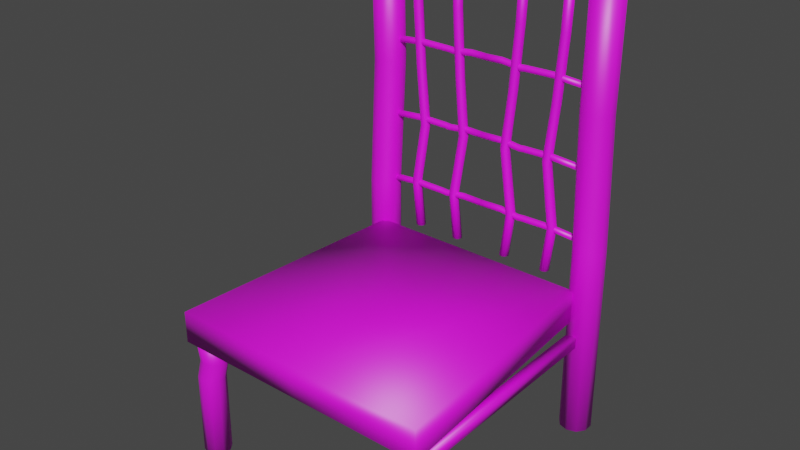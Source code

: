 # Source: silla.blend  (saved by Blender 3.2.14; exported with 4.5.12 LTS)
import bpy
from mathutils import Matrix  # noqa: F401  (used for matrix-valued properties, if any)

bpy.ops.wm.read_factory_settings(use_empty=True)
scene = bpy.context.scene
scene.name = 'Scene'

# ---- collections
col_collection = bpy.data.collections.new('Collection'); scene.collection.children.link(col_collection)

# ---- images (referenced by path relative to the original .blend; pixels are not part of the script)
import os
ASSET_DIR = os.environ.get("B2B_ASSET_DIR", "")  # directory of the original .blend (textures are referenced by path, not embedded)
HERE = os.path.dirname(os.path.abspath(__file__))  # packed textures are extracted next to this script under _unpacked/

def load_image(name, relpath, width, height, colorspace="sRGB"):
    """Load a texture the original file referenced (path relative to the .blend, or extracted next to this script)."""
    p = next((c for c in (os.path.join(HERE, relpath), os.path.join(ASSET_DIR, relpath)) if relpath and os.path.exists(c)), "")
    if p:
        img = bpy.data.images.load(p, check_existing=True)
        img.name = name
    else:  # same state as the original file: an image datablock whose file is absent (Cycles renders it pink)
        img = bpy.data.images.new(name, width, height)
        img.source = "FILE"
        img.filepath = "//" + (relpath or name)
    img.colorspace_settings.name = colorspace
    return img
img_silla_difusse = load_image('Silla_Difusse', 'Silla_Difusse.png', 1024, 1024, 'sRGB')
img_silla_specular = load_image('Silla_Specular', 'Silla_Specular.png', 1024, 1024, 'Non-Color')

# ---- materials (node trees are filled in below, after node groups)
mat_silla = bpy.data.materials.new('Silla')

# ---- material node trees
mat_silla.use_nodes = True; mat_silla.node_tree.nodes.clear()
_N = mat_silla.node_tree.nodes; _L = mat_silla.node_tree.links
n0 = _N.new('ShaderNodeBsdfPrincipled'); n0.name = 'Principled BSDF'; n0.location = (10, 300)
n0.distribution = 'GGX'
n0.subsurface_method = 'RANDOM_WALK_SKIN'
n0.inputs[3].default_value = 1.45
n0.inputs[27].default_value = (0.0, 0.0, 0.0, 1.0)
n0.inputs[28].default_value = 1.0
n1 = _N.new('ShaderNodeOutputMaterial'); n1.name = 'Material Output'; n1.location = (300, 300)
n2 = _N.new('ShaderNodeTexImage'); n2.name = 'Image Texture'; n2.location = (-280, 275)
n2.image = img_silla_difusse
n3 = _N.new('ShaderNodeTexImage'); n3.name = 'Image Texture.001'; n3.location = (-280, 125)
n3.image = img_silla_specular
_L.new(n0.outputs[0], n1.inputs[0])
_L.new(n2.outputs[0], n0.inputs[0])
_L.new(n3.outputs[1], n0.inputs[13])
n1.is_active_output = True

# ---- world
world_world = bpy.data.worlds.new('World'); scene.world = world_world
world_world.use_nodes = True; world_world.node_tree.nodes.clear()
_N = world_world.node_tree.nodes; _L = world_world.node_tree.links
n0 = _N.new('ShaderNodeOutputWorld'); n0.name = 'World Output'; n0.location = (300, 300)
n1 = _N.new('ShaderNodeBackground'); n1.name = 'Background'; n1.location = (10, 300)
n1.inputs[0].default_value = (0.05088, 0.05088, 0.05088, 1.0)
_L.new(n1.outputs[0], n0.inputs[0])
n0.is_active_output = True
world_world.color = (0.05088, 0.05088, 0.05088)
world_world.use_sun_shadow = False
world_world.sun_shadow_jitter_overblur = 0.0

# ---- meshes
me_plane = bpy.data.meshes.new('Plane')
me_plane.from_pydata([(0.8052, -0.5403, 0.0), (0.6974, 1.0, 0.0), (0.8052, -0.5403, 0.1909), (0.6974, 1.0, 0.1909), (0.0, -0.5403, 0.0), (0.0, 1.0, 0.0), (0.0, -0.5403, 0.1909), (0.0, 1.0, 0.1909), (0.7083, -0.3597, -0.1181), (0.7321, -0.3688, -0.2351), (0.7357, -0.3688, -0.7376), (0.7174, -0.3688, -0.0009908), (0.7825, -0.384, -0.7376), (0.7642, -0.384, -0.0009908), (0.8114, -0.4238, -0.7376), (0.7931, -0.4238, -0.0009908), (0.8114, -0.473, -0.7376), (0.7931, -0.473, -0.0009908), (0.7825, -0.5128, -0.7376), (0.7642, -0.5128, -0.0009908), (0.7357, -0.528, -0.7376), (0.7174, -0.528, -0.0009908), (0.689, -0.5128, -0.7376), (0.6706, -0.5128, -0.0009908), (0.66, -0.473, -0.7376), (0.6417, -0.473, -0.0009908), (0.66, -0.4238, -0.7376), (0.6417, -0.4238, -0.0009908), (0.689, -0.384, -0.7376), (0.6706, -0.384, -0.0009908), (0.7551, -0.3749, -0.1181), (0.7789, -0.384, -0.2351), (0.784, -0.4147, -0.1181), (0.8078, -0.4238, -0.2351), (0.784, -0.4639, -0.1181), (0.8078, -0.473, -0.2351), (0.7551, -0.5037, -0.1181), (0.7789, -0.5128, -0.2351), (0.7083, -0.5189, -0.1181), (0.7321, -0.528, -0.2351), (0.6615, -0.5037, -0.1181), (0.6853, -0.5128, -0.2351), (0.6326, -0.4639, -0.1181), (0.6564, -0.473, -0.2351), (0.6326, -0.4147, -0.1181), (0.6564, -0.4238, -0.2351), (0.6615, -0.3749, -0.1181), (0.6853, -0.384, -0.2351), (0.6936, -0.3607, -0.1522), (0.755, -0.3607, -0.1522), (0.6936, -0.3608, -0.08132), (0.755, -0.3608, -0.08132), (0.6894, 0.9547, -0.1513), (0.7498, 0.9752, -0.1513), (0.6894, 0.9546, -0.08049), (0.7498, 0.9751, -0.08049), (0.7052, 1.171, 1.24), (0.7339, 1.16, 0.4478), (0.7383, 1.16, -0.7298), (0.7162, 1.16, 2.032), (0.7947, 1.141, -0.7298), (0.7726, 1.141, 2.032), (0.8295, 1.094, -0.7298), (0.8074, 1.094, 2.032), (0.8295, 1.034, -0.7298), (0.8074, 1.034, 2.032), (0.7947, 0.9863, -0.7298), (0.7726, 0.9863, 2.032), (0.7383, 0.968, -0.7298), (0.7162, 0.968, 2.032), (0.6819, 0.9863, -0.7298), (0.6598, 0.9863, 2.032), (0.6471, 1.034, -0.7298), (0.625, 1.034, 2.032), (0.6471, 1.094, -0.7298), (0.625, 1.094, 2.032), (0.6819, 1.141, -0.7298), (0.6598, 1.141, 2.032), (0.7615, 1.153, 1.24), (0.7902, 1.141, 0.4478), (0.7964, 1.105, 1.24), (0.8251, 1.094, 0.4478), (0.7964, 1.045, 1.24), (0.8251, 1.034, 0.4478), (0.7615, 0.9973, 1.24), (0.7902, 0.9863, 0.4478), (0.7052, 0.979, 1.24), (0.7339, 0.968, 0.4478), (0.6488, 0.9973, 1.24), (0.6775, 0.9863, 0.4478), (0.6139, 1.045, 1.24), (0.6426, 1.034, 0.4478), (0.6139, 1.105, 1.24), (0.6426, 1.094, 0.4478), (0.6488, 1.153, 1.24), (0.6775, 1.141, 0.4478), (0.4528, 1.095, 0.2138), (0.5005, 1.095, 1.984), (0.4735, 1.086, 0.2138), (0.5213, 1.086, 1.984), (0.4821, 1.065, 0.2138), (0.5299, 1.065, 1.984), (0.4735, 1.045, 0.2138), (0.5213, 1.045, 1.984), (0.4528, 1.036, 0.2138), (0.5005, 1.036, 1.984), (0.4321, 1.045, 0.2138), (0.4798, 1.045, 1.984), (0.4235, 1.065, 0.2138), (0.4712, 1.065, 1.984), (0.4321, 1.086, 0.2138), (0.4798, 1.086, 1.984), (0.4259, 1.095, 0.8859), (0.4856, 1.095, 0.4931), (0.0, 1.046, 1.389), (0.609, 1.046, 1.37), (0.0, 1.052, 1.374), (0.6108, 1.052, 1.356), (0.0, 1.065, 1.368), (0.6116, 1.065, 1.35), (0.0, 1.079, 1.374), (0.6108, 1.079, 1.356), (0.0, 1.085, 1.389), (0.609, 1.085, 1.37), (0.0, 1.079, 1.403), (0.6071, 1.079, 1.384), (0.0, 1.065, 1.409), (0.6063, 1.065, 1.39), (0.0, 1.052, 1.403), (0.6071, 1.052, 1.384), (0.4617, 1.095, 1.237), (0.4886, 1.095, 1.63), (0.5085, 1.086, 1.624), (0.4818, 1.086, 1.242), (0.4466, 1.086, 0.884), (0.5062, 1.086, 0.496), (0.5167, 1.065, 1.621), (0.49, 1.065, 1.245), (0.4552, 1.065, 0.8832), (0.5147, 1.065, 0.4972), (0.5085, 1.045, 1.624), (0.4818, 1.045, 1.242), (0.4466, 1.045, 0.884), (0.5062, 1.045, 0.496), (0.4886, 1.036, 1.63), (0.4617, 1.036, 1.237), (0.4259, 1.036, 0.8859), (0.4856, 1.036, 0.4931), (0.4687, 1.045, 1.636), (0.4417, 1.045, 1.231), (0.4053, 1.045, 0.8877), (0.4651, 1.045, 0.4902), (0.4605, 1.065, 1.638), (0.4335, 1.065, 1.229), (0.3967, 1.065, 0.8885), (0.4566, 1.065, 0.489), (0.4687, 1.086, 1.636), (0.4417, 1.086, 1.231), (0.4053, 1.086, 0.8877), (0.4651, 1.086, 0.4902), (0.1723, 1.095, 0.2138), (0.2201, 1.095, 1.984), (0.1931, 1.086, 0.2138), (0.2408, 1.086, 1.984), (0.2017, 1.065, 0.2138), (0.2494, 1.065, 1.984), (0.1931, 1.045, 0.2138), (0.2408, 1.045, 1.984), (0.1723, 1.036, 0.2138), (0.2201, 1.036, 1.984), (0.1516, 1.045, 0.2138), (0.1993, 1.045, 1.984), (0.143, 1.065, 0.2138), (0.1907, 1.065, 1.984), (0.1516, 1.086, 0.2138), (0.1993, 1.086, 1.984), (0.1455, 1.095, 0.8859), (0.2051, 1.095, 0.4931), (0.1813, 1.095, 1.237), (0.2081, 1.095, 1.63), (0.228, 1.086, 1.624), (0.2013, 1.086, 1.242), (0.1661, 1.086, 0.884), (0.2257, 1.086, 0.496), (0.2362, 1.065, 1.621), (0.2096, 1.065, 1.245), (0.1747, 1.065, 0.8832), (0.2342, 1.065, 0.4972), (0.228, 1.045, 1.624), (0.2013, 1.045, 1.242), (0.1661, 1.045, 0.884), (0.2257, 1.045, 0.496), (0.2081, 1.036, 1.63), (0.1813, 1.036, 1.237), (0.1455, 1.036, 0.8859), (0.2051, 1.036, 0.4931), (0.1883, 1.045, 1.636), (0.1613, 1.045, 1.231), (0.1248, 1.045, 0.8877), (0.1846, 1.045, 0.4902), (0.18, 1.065, 1.638), (0.153, 1.065, 1.229), (0.1163, 1.065, 0.8885), (0.1761, 1.065, 0.489), (0.1883, 1.086, 1.636), (0.1613, 1.086, 1.231), (0.1248, 1.086, 0.8877), (0.1846, 1.086, 0.4902), (0.1028, 1.046, 1.392), (0.2261, 1.046, 1.377), (0.2564, 1.046, 1.38), (0.4394, 1.046, 1.383), (0.4398, 1.052, 1.369), (0.2558, 1.052, 1.366), (0.2265, 1.052, 1.362), (0.1032, 1.052, 1.377), (0.44, 1.065, 1.363), (0.2556, 1.065, 1.36), (0.2266, 1.065, 1.357), (0.1034, 1.065, 1.371), (0.4398, 1.079, 1.369), (0.2558, 1.079, 1.366), (0.2265, 1.079, 1.362), (0.1032, 1.079, 1.377), (0.4394, 1.085, 1.383), (0.2564, 1.085, 1.38), (0.2261, 1.085, 1.377), (0.1028, 1.085, 1.392), (0.439, 1.079, 1.397), (0.257, 1.079, 1.394), (0.2258, 1.079, 1.391), (0.1024, 1.079, 1.406), (0.4388, 1.065, 1.403), (0.2573, 1.065, 1.4), (0.2256, 1.065, 1.397), (0.1022, 1.065, 1.412), (0.439, 1.052, 1.397), (0.257, 1.052, 1.394), (0.2258, 1.052, 1.391), (0.1024, 1.052, 1.406), (0.0, 1.046, 0.9236), (0.6264, 1.046, 0.9051), (0.0, 1.052, 0.9093), (0.6282, 1.052, 0.8909), (0.0, 1.065, 0.9034), (0.629, 1.065, 0.8851), (0.0, 1.079, 0.9093), (0.6282, 1.079, 0.8909), (0.0, 1.085, 0.9236), (0.6264, 1.085, 0.9051), (0.0, 1.079, 0.9378), (0.6245, 1.079, 0.9193), (0.0, 1.065, 0.9438), (0.6238, 1.065, 0.9251), (0.0, 1.052, 0.9378), (0.6245, 1.052, 0.9193), (0.1202, 1.046, 0.9266), (0.2435, 1.046, 0.9118), (0.2738, 1.046, 0.9149), (0.4568, 1.046, 0.9179), (0.4572, 1.052, 0.9037), (0.2732, 1.052, 0.9006), (0.2439, 1.052, 0.8975), (0.1206, 1.052, 0.9124), (0.4574, 1.065, 0.8978), (0.273, 1.065, 0.8947), (0.244, 1.065, 0.8916), (0.1208, 1.065, 0.9065), (0.4572, 1.079, 0.9037), (0.2732, 1.079, 0.9006), (0.2439, 1.079, 0.8975), (0.1206, 1.079, 0.9124), (0.4568, 1.085, 0.9179), (0.2738, 1.085, 0.9149), (0.2435, 1.085, 0.9118), (0.1202, 1.085, 0.9266), (0.4564, 1.079, 0.9322), (0.2745, 1.079, 0.9291), (0.2432, 1.079, 0.9261), (0.1198, 1.079, 0.9409), (0.4562, 1.065, 0.9381), (0.2747, 1.065, 0.935), (0.243, 1.065, 0.932), (0.1196, 1.065, 0.9468), (0.4564, 1.052, 0.9322), (0.2745, 1.052, 0.9291), (0.2432, 1.052, 0.9261), (0.1198, 1.052, 0.9409), (0.0, 1.046, 0.4975), (0.6402, 1.046, 0.479), (0.0, 1.052, 0.4832), (0.642, 1.052, 0.4649), (0.0, 1.065, 0.4773), (0.6428, 1.065, 0.459), (0.0, 1.079, 0.4832), (0.642, 1.079, 0.4649), (0.0, 1.085, 0.4975), (0.6402, 1.085, 0.479), (0.0, 1.079, 0.5118), (0.6383, 1.079, 0.4932), (0.0, 1.065, 0.5177), (0.6376, 1.065, 0.499), (0.0, 1.052, 0.5118), (0.6383, 1.052, 0.4932), (0.134, 1.046, 0.5006), (0.2573, 1.046, 0.4857), (0.2877, 1.046, 0.4888), (0.4706, 1.046, 0.4919), (0.471, 1.052, 0.4776), (0.287, 1.052, 0.4745), (0.2577, 1.052, 0.4715), (0.1345, 1.052, 0.4863), (0.4712, 1.065, 0.4717), (0.2868, 1.065, 0.4686), (0.2578, 1.065, 0.4656), (0.1346, 1.065, 0.4804), (0.471, 1.079, 0.4776), (0.287, 1.079, 0.4745), (0.2577, 1.079, 0.4715), (0.1345, 1.079, 0.4863), (0.4706, 1.085, 0.4919), (0.2877, 1.085, 0.4888), (0.2573, 1.085, 0.4857), (0.134, 1.085, 0.5006), (0.4702, 1.079, 0.5061), (0.2883, 1.079, 0.5031), (0.257, 1.079, 0.5), (0.1336, 1.079, 0.5148), (0.47, 1.065, 0.5121), (0.2885, 1.065, 0.509), (0.2569, 1.065, 0.5059), (0.1334, 1.065, 0.5207), (0.4702, 1.052, 0.5061), (0.2883, 1.052, 0.5031), (0.257, 1.052, 0.5), (0.1336, 1.052, 0.5148), (0.0, 1.046, 1.869), (0.6149, 1.046, 1.85), (0.0, 1.052, 1.855), (0.6168, 1.052, 1.836), (0.0, 1.065, 1.849), (0.6176, 1.065, 1.83), (0.0, 1.079, 1.855), (0.6168, 1.079, 1.836), (0.0, 1.085, 1.869), (0.6149, 1.085, 1.85), (0.0, 1.079, 1.883), (0.6131, 1.079, 1.865), (0.0, 1.065, 1.889), (0.6123, 1.065, 1.87), (0.0, 1.052, 1.883), (0.6131, 1.052, 1.865), (0.1088, 1.046, 1.872), (0.2321, 1.046, 1.857), (0.2624, 1.046, 1.86), (0.4454, 1.046, 1.863), (0.4458, 1.052, 1.849), (0.2618, 1.052, 1.846), (0.2324, 1.052, 1.843), (0.1092, 1.052, 1.858), (0.446, 1.065, 1.843), (0.2615, 1.065, 1.84), (0.2326, 1.065, 1.837), (0.1094, 1.065, 1.852), (0.4458, 1.079, 1.849), (0.2618, 1.079, 1.846), (0.2324, 1.079, 1.843), (0.1092, 1.079, 1.858), (0.4454, 1.085, 1.863), (0.2624, 1.085, 1.86), (0.2321, 1.085, 1.857), (0.1088, 1.085, 1.872), (0.445, 1.079, 1.878), (0.263, 1.079, 1.874), (0.2317, 1.079, 1.871), (0.1084, 1.079, 1.886), (0.4448, 1.065, 1.883), (0.2633, 1.065, 1.88), (0.2316, 1.065, 1.877), (0.1082, 1.065, 1.892), (0.445, 1.052, 1.878), (0.263, 1.052, 1.874), (0.2317, 1.052, 1.871), (0.1084, 1.052, 1.886), (-0.8052, -0.5403, 0.0), (-0.6974, 1.0, 0.0), (-0.8052, -0.5403, 0.1909), (-0.6974, 1.0, 0.1909), (-0.7083, -0.3597, -0.1181), (-0.7321, -0.3688, -0.2351), (-0.7357, -0.3688, -0.7376), (-0.7174, -0.3688, -0.0009908), (-0.7825, -0.384, -0.7376), (-0.7642, -0.384, -0.0009908), (-0.8114, -0.4238, -0.7376), (-0.7931, -0.4238, -0.0009908), (-0.8114, -0.473, -0.7376), (-0.7931, -0.473, -0.0009908), (-0.7825, -0.5128, -0.7376), (-0.7642, -0.5128, -0.0009908), (-0.7357, -0.528, -0.7376), (-0.7174, -0.528, -0.0009908), (-0.689, -0.5128, -0.7376), (-0.6706, -0.5128, -0.0009908), (-0.66, -0.473, -0.7376), (-0.6417, -0.473, -0.0009908), (-0.66, -0.4238, -0.7376), (-0.6417, -0.4238, -0.0009908), (-0.689, -0.384, -0.7376), (-0.6706, -0.384, -0.0009908), (-0.7551, -0.3749, -0.1181), (-0.7789, -0.384, -0.2351), (-0.784, -0.4147, -0.1181), (-0.8078, -0.4238, -0.2351), (-0.784, -0.4639, -0.1181), (-0.8078, -0.473, -0.2351), (-0.7551, -0.5037, -0.1181), (-0.7789, -0.5128, -0.2351), (-0.7083, -0.5189, -0.1181), (-0.7321, -0.528, -0.2351), (-0.6615, -0.5037, -0.1181), (-0.6853, -0.5128, -0.2351), (-0.6326, -0.4639, -0.1181), (-0.6564, -0.473, -0.2351), (-0.6326, -0.4147, -0.1181), (-0.6564, -0.4238, -0.2351), (-0.6615, -0.3749, -0.1181), (-0.6853, -0.384, -0.2351), (-0.6936, -0.3607, -0.1522), (-0.755, -0.3607, -0.1522), (-0.6936, -0.3608, -0.08132), (-0.755, -0.3608, -0.08132), (-0.6894, 0.9547, -0.1513), (-0.7498, 0.9752, -0.1513), (-0.6894, 0.9546, -0.08049), (-0.7498, 0.9751, -0.08049), (-0.7052, 1.171, 1.24), (-0.7339, 1.16, 0.4478), (-0.7383, 1.16, -0.7298), (-0.7162, 1.16, 2.032), (-0.7947, 1.141, -0.7298), (-0.7726, 1.141, 2.032), (-0.8295, 1.094, -0.7298), (-0.8074, 1.094, 2.032), (-0.8295, 1.034, -0.7298), (-0.8074, 1.034, 2.032), (-0.7947, 0.9863, -0.7298), (-0.7726, 0.9863, 2.032), (-0.7383, 0.968, -0.7298), (-0.7162, 0.968, 2.032), (-0.6819, 0.9863, -0.7298), (-0.6598, 0.9863, 2.032), (-0.6471, 1.034, -0.7298), (-0.625, 1.034, 2.032), (-0.6471, 1.094, -0.7298), (-0.625, 1.094, 2.032), (-0.6819, 1.141, -0.7298), (-0.6598, 1.141, 2.032), (-0.7615, 1.153, 1.24), (-0.7902, 1.141, 0.4478), (-0.7964, 1.105, 1.24), (-0.8251, 1.094, 0.4478), (-0.7964, 1.045, 1.24), (-0.8251, 1.034, 0.4478), (-0.7615, 0.9973, 1.24), (-0.7902, 0.9863, 0.4478), (-0.7052, 0.979, 1.24), (-0.7339, 0.968, 0.4478), (-0.6488, 0.9973, 1.24), (-0.6775, 0.9863, 0.4478), (-0.6139, 1.045, 1.24), (-0.6426, 1.034, 0.4478), (-0.6139, 1.105, 1.24), (-0.6426, 1.094, 0.4478), (-0.6488, 1.153, 1.24), (-0.6775, 1.141, 0.4478), (-0.4528, 1.095, 0.2138), (-0.5005, 1.095, 1.984), (-0.4735, 1.086, 0.2138), (-0.5213, 1.086, 1.984), (-0.4821, 1.065, 0.2138), (-0.5299, 1.065, 1.984), (-0.4735, 1.045, 0.2138), (-0.5213, 1.045, 1.984), (-0.4528, 1.036, 0.2138), (-0.5005, 1.036, 1.984), (-0.4321, 1.045, 0.2138), (-0.4798, 1.045, 1.984), (-0.4235, 1.065, 0.2138), (-0.4712, 1.065, 1.984), (-0.4321, 1.086, 0.2138), (-0.4798, 1.086, 1.984), (-0.4259, 1.095, 0.8859), (-0.4856, 1.095, 0.4931), (-0.609, 1.046, 1.37), (-0.6108, 1.052, 1.356), (-0.6116, 1.065, 1.35), (-0.6108, 1.079, 1.356), (-0.609, 1.085, 1.37), (-0.6071, 1.079, 1.384), (-0.6063, 1.065, 1.39), (-0.6071, 1.052, 1.384), (-0.4617, 1.095, 1.237), (-0.4886, 1.095, 1.63), (-0.5085, 1.086, 1.624), (-0.4818, 1.086, 1.242), (-0.4466, 1.086, 0.884), (-0.5062, 1.086, 0.496), (-0.5167, 1.065, 1.621), (-0.49, 1.065, 1.245), (-0.4552, 1.065, 0.8832), (-0.5147, 1.065, 0.4972), (-0.5085, 1.045, 1.624), (-0.4818, 1.045, 1.242), (-0.4466, 1.045, 0.884), (-0.5062, 1.045, 0.496), (-0.4886, 1.036, 1.63), (-0.4617, 1.036, 1.237), (-0.4259, 1.036, 0.8859), (-0.4856, 1.036, 0.4931), (-0.4687, 1.045, 1.636), (-0.4417, 1.045, 1.231), (-0.4053, 1.045, 0.8877), (-0.4651, 1.045, 0.4902), (-0.4605, 1.065, 1.638), (-0.4335, 1.065, 1.229), (-0.3967, 1.065, 0.8885), (-0.4566, 1.065, 0.489), (-0.4687, 1.086, 1.636), (-0.4417, 1.086, 1.231), (-0.4053, 1.086, 0.8877), (-0.4651, 1.086, 0.4902), (-0.1723, 1.095, 0.2138), (-0.2201, 1.095, 1.984), (-0.1931, 1.086, 0.2138), (-0.2408, 1.086, 1.984), (-0.2017, 1.065, 0.2138), (-0.2494, 1.065, 1.984), (-0.1931, 1.045, 0.2138), (-0.2408, 1.045, 1.984), (-0.1723, 1.036, 0.2138), (-0.2201, 1.036, 1.984), (-0.1516, 1.045, 0.2138), (-0.1993, 1.045, 1.984), (-0.143, 1.065, 0.2138), (-0.1907, 1.065, 1.984), (-0.1516, 1.086, 0.2138), (-0.1993, 1.086, 1.984), (-0.1455, 1.095, 0.8859), (-0.2051, 1.095, 0.4931), (-0.1813, 1.095, 1.237), (-0.2081, 1.095, 1.63), (-0.228, 1.086, 1.624), (-0.2013, 1.086, 1.242), (-0.1661, 1.086, 0.884), (-0.2257, 1.086, 0.496), (-0.2362, 1.065, 1.621), (-0.2096, 1.065, 1.245), (-0.1747, 1.065, 0.8832), (-0.2342, 1.065, 0.4972), (-0.228, 1.045, 1.624), (-0.2013, 1.045, 1.242), (-0.1661, 1.045, 0.884), (-0.2257, 1.045, 0.496), (-0.2081, 1.036, 1.63), (-0.1813, 1.036, 1.237), (-0.1455, 1.036, 0.8859), (-0.2051, 1.036, 0.4931), (-0.1883, 1.045, 1.636), (-0.1613, 1.045, 1.231), (-0.1248, 1.045, 0.8877), (-0.1846, 1.045, 0.4902), (-0.18, 1.065, 1.638), (-0.153, 1.065, 1.229), (-0.1163, 1.065, 0.8885), (-0.1761, 1.065, 0.489), (-0.1883, 1.086, 1.636), (-0.1613, 1.086, 1.231), (-0.1248, 1.086, 0.8877), (-0.1846, 1.086, 0.4902), (-0.1028, 1.046, 1.392), (-0.2261, 1.046, 1.377), (-0.2564, 1.046, 1.38), (-0.4394, 1.046, 1.383), (-0.4398, 1.052, 1.369), (-0.2558, 1.052, 1.366), (-0.2265, 1.052, 1.362), (-0.1032, 1.052, 1.377), (-0.44, 1.065, 1.363), (-0.2556, 1.065, 1.36), (-0.2266, 1.065, 1.357), (-0.1034, 1.065, 1.371), (-0.4398, 1.079, 1.369), (-0.2558, 1.079, 1.366), (-0.2265, 1.079, 1.362), (-0.1032, 1.079, 1.377), (-0.4394, 1.085, 1.383), (-0.2564, 1.085, 1.38), (-0.2261, 1.085, 1.377), (-0.1028, 1.085, 1.392), (-0.439, 1.079, 1.397), (-0.257, 1.079, 1.394), (-0.2258, 1.079, 1.391), (-0.1024, 1.079, 1.406), (-0.4388, 1.065, 1.403), (-0.2573, 1.065, 1.4), (-0.2256, 1.065, 1.397), (-0.1022, 1.065, 1.412), (-0.439, 1.052, 1.397), (-0.257, 1.052, 1.394), (-0.2258, 1.052, 1.391), (-0.1024, 1.052, 1.406), (-0.6264, 1.046, 0.9051), (-0.6282, 1.052, 0.8909), (-0.629, 1.065, 0.8851), (-0.6282, 1.079, 0.8909), (-0.6264, 1.085, 0.9051), (-0.6245, 1.079, 0.9193), (-0.6238, 1.065, 0.9251), (-0.6245, 1.052, 0.9193), (-0.1202, 1.046, 0.9266), (-0.2435, 1.046, 0.9118), (-0.2738, 1.046, 0.9149), (-0.4568, 1.046, 0.9179), (-0.4572, 1.052, 0.9037), (-0.2732, 1.052, 0.9006), (-0.2439, 1.052, 0.8975), (-0.1206, 1.052, 0.9124), (-0.4574, 1.065, 0.8978), (-0.273, 1.065, 0.8947), (-0.244, 1.065, 0.8916), (-0.1208, 1.065, 0.9065), (-0.4572, 1.079, 0.9037), (-0.2732, 1.079, 0.9006), (-0.2439, 1.079, 0.8975), (-0.1206, 1.079, 0.9124), (-0.4568, 1.085, 0.9179), (-0.2738, 1.085, 0.9149), (-0.2435, 1.085, 0.9118), (-0.1202, 1.085, 0.9266), (-0.4564, 1.079, 0.9322), (-0.2745, 1.079, 0.9291), (-0.2432, 1.079, 0.9261), (-0.1198, 1.079, 0.9409), (-0.4562, 1.065, 0.9381), (-0.2747, 1.065, 0.935), (-0.243, 1.065, 0.932), (-0.1196, 1.065, 0.9468), (-0.4564, 1.052, 0.9322), (-0.2745, 1.052, 0.9291), (-0.2432, 1.052, 0.9261), (-0.1198, 1.052, 0.9409), (-0.6402, 1.046, 0.479), (-0.642, 1.052, 0.4649), (-0.6428, 1.065, 0.459), (-0.642, 1.079, 0.4649), (-0.6402, 1.085, 0.479), (-0.6383, 1.079, 0.4932), (-0.6376, 1.065, 0.499), (-0.6383, 1.052, 0.4932), (-0.134, 1.046, 0.5006), (-0.2573, 1.046, 0.4857), (-0.2877, 1.046, 0.4888), (-0.4706, 1.046, 0.4919), (-0.471, 1.052, 0.4776), (-0.287, 1.052, 0.4745), (-0.2577, 1.052, 0.4715), (-0.1345, 1.052, 0.4863), (-0.4712, 1.065, 0.4717), (-0.2868, 1.065, 0.4686), (-0.2578, 1.065, 0.4656), (-0.1346, 1.065, 0.4804), (-0.471, 1.079, 0.4776), (-0.287, 1.079, 0.4745), (-0.2577, 1.079, 0.4715), (-0.1345, 1.079, 0.4863), (-0.4706, 1.085, 0.4919), (-0.2877, 1.085, 0.4888), (-0.2573, 1.085, 0.4857), (-0.134, 1.085, 0.5006), (-0.4702, 1.079, 0.5061), (-0.2883, 1.079, 0.5031), (-0.257, 1.079, 0.5), (-0.1336, 1.079, 0.5148), (-0.47, 1.065, 0.5121), (-0.2885, 1.065, 0.509), (-0.2569, 1.065, 0.5059), (-0.1334, 1.065, 0.5207), (-0.4702, 1.052, 0.5061), (-0.2883, 1.052, 0.5031), (-0.257, 1.052, 0.5), (-0.1336, 1.052, 0.5148), (-0.6149, 1.046, 1.85), (-0.6168, 1.052, 1.836), (-0.6176, 1.065, 1.83), (-0.6168, 1.079, 1.836), (-0.6149, 1.085, 1.85), (-0.6131, 1.079, 1.865), (-0.6123, 1.065, 1.87), (-0.6131, 1.052, 1.865), (-0.1088, 1.046, 1.872), (-0.2321, 1.046, 1.857), (-0.2624, 1.046, 1.86), (-0.4454, 1.046, 1.863), (-0.4458, 1.052, 1.849), (-0.2618, 1.052, 1.846), (-0.2324, 1.052, 1.843), (-0.1092, 1.052, 1.858), (-0.446, 1.065, 1.843), (-0.2615, 1.065, 1.84), (-0.2326, 1.065, 1.837), (-0.1094, 1.065, 1.852), (-0.4458, 1.079, 1.849), (-0.2618, 1.079, 1.846), (-0.2324, 1.079, 1.843), (-0.1092, 1.079, 1.858), (-0.4454, 1.085, 1.863), (-0.2624, 1.085, 1.86), (-0.2321, 1.085, 1.857), (-0.1088, 1.085, 1.872), (-0.445, 1.079, 1.878), (-0.263, 1.079, 1.874), (-0.2317, 1.079, 1.871), (-0.1084, 1.079, 1.886), (-0.4448, 1.065, 1.883), (-0.2633, 1.065, 1.88), (-0.2316, 1.065, 1.877), (-0.1082, 1.065, 1.892), (-0.445, 1.052, 1.878), (-0.263, 1.052, 1.874), (-0.2317, 1.052, 1.871), (-0.1084, 1.052, 1.886)], [], [(4, 5, 1, 0), (6, 2, 3, 7), (4, 0, 2, 6), (0, 1, 3, 2), (1, 5, 7, 3), (31, 30, 32, 33), (20, 39, 41, 22), (8, 11, 13, 30), (10, 9, 31, 12), (41, 40, 42, 43), (30, 13, 15, 32), (33, 32, 34, 35), (22, 41, 43, 24), (32, 15, 17, 34), (14, 33, 35, 16), (43, 42, 44, 45), (34, 17, 19, 36), (35, 34, 36, 37), (24, 43, 45, 26), (36, 19, 21, 38), (16, 35, 37, 18), (45, 44, 46, 47), (38, 21, 23, 40), (37, 36, 38, 39), (26, 45, 47, 28), (40, 23, 25, 42), (18, 37, 39, 20), (47, 46, 8, 9), (42, 25, 27, 44), (13, 11, 29, 27, 25, 23, 21, 19, 17, 15), (28, 47, 9, 10), (44, 27, 29, 46), (12, 31, 33, 14), (39, 38, 40, 41), (46, 29, 11, 8), (10, 12, 14, 16, 18, 20, 22, 24, 26, 28), (9, 8, 30, 31), (48, 50, 51, 49), (52, 53, 55, 54), (51, 50, 54, 55), (48, 49, 53, 52), (49, 51, 55, 53), (50, 48, 52, 54), (79, 78, 80, 81), (68, 87, 89, 70), (56, 59, 61, 78), (58, 57, 79, 60), (89, 88, 90, 91), (78, 61, 63, 80), (81, 80, 82, 83), (70, 89, 91, 72), (80, 63, 65, 82), (62, 81, 83, 64), (91, 90, 92, 93), (82, 65, 67, 84), (83, 82, 84, 85), (72, 91, 93, 74), (84, 67, 69, 86), (64, 83, 85, 66), (93, 92, 94, 95), (86, 69, 71, 88), (85, 84, 86, 87), (74, 93, 95, 76), (88, 71, 73, 90), (66, 85, 87, 68), (95, 94, 56, 57), (90, 73, 75, 92), (61, 59, 77, 75, 73, 71, 69, 67, 65, 63), (76, 95, 57, 58), (92, 75, 77, 94), (60, 79, 81, 62), (87, 86, 88, 89), (94, 77, 59, 56), (58, 60, 62, 64, 66, 68, 70, 72, 74, 76), (57, 56, 78, 79), (131, 97, 99, 132), (132, 99, 101, 136), (136, 101, 103, 140), (140, 103, 105, 144), (144, 105, 107, 148), (148, 107, 109, 152), (99, 97, 111, 109, 107, 105, 103, 101), (152, 109, 111, 156), (156, 111, 97, 131), (96, 98, 100, 102, 104, 106, 108, 110), (147, 146, 150, 151), (154, 153, 157, 158), (211, 115, 117, 212), (146, 145, 149, 150), (155, 154, 158, 159), (212, 117, 119, 216), (149, 148, 152, 153), (108, 155, 159, 110), (216, 119, 121, 220), (150, 149, 153, 154), (157, 156, 131, 130), (220, 121, 123, 224), (151, 150, 154, 155), (158, 157, 130, 112), (224, 123, 125, 228), (106, 151, 155, 108), (159, 158, 112, 113), (228, 125, 127, 232), (117, 115, 129, 127, 125, 123, 121, 119), (110, 159, 113, 96), (232, 127, 129, 236), (104, 147, 151, 106), (153, 152, 156, 157), (236, 129, 115, 211), (114, 116, 118, 120, 122, 124, 126, 128), (145, 144, 148, 149), (102, 143, 147, 104), (143, 142, 146, 147), (142, 141, 145, 146), (141, 140, 144, 145), (100, 139, 143, 102), (139, 138, 142, 143), (138, 137, 141, 142), (137, 136, 140, 141), (98, 135, 139, 100), (135, 134, 138, 139), (134, 133, 137, 138), (133, 132, 136, 137), (96, 113, 135, 98), (113, 112, 134, 135), (112, 130, 133, 134), (130, 131, 132, 133), (179, 161, 163, 180), (180, 163, 165, 184), (184, 165, 167, 188), (188, 167, 169, 192), (192, 169, 171, 196), (196, 171, 173, 200), (163, 161, 175, 173, 171, 169, 167, 165), (200, 173, 175, 204), (204, 175, 161, 179), (160, 162, 164, 166, 168, 170, 172, 174), (195, 194, 198, 199), (202, 201, 205, 206), (194, 193, 197, 198), (203, 202, 206, 207), (197, 196, 200, 201), (172, 203, 207, 174), (198, 197, 201, 202), (205, 204, 179, 178), (199, 198, 202, 203), (206, 205, 178, 176), (170, 199, 203, 172), (207, 206, 176, 177), (174, 207, 177, 160), (168, 195, 199, 170), (201, 200, 204, 205), (193, 192, 196, 197), (166, 191, 195, 168), (191, 190, 194, 195), (190, 189, 193, 194), (189, 188, 192, 193), (164, 187, 191, 166), (187, 186, 190, 191), (186, 185, 189, 190), (185, 184, 188, 189), (162, 183, 187, 164), (183, 182, 186, 187), (182, 181, 185, 186), (181, 180, 184, 185), (160, 177, 183, 162), (177, 176, 182, 183), (176, 178, 181, 182), (178, 179, 180, 181), (128, 239, 208, 114), (239, 238, 209, 208), (238, 237, 210, 209), (237, 236, 211, 210), (126, 235, 239, 128), (235, 234, 238, 239), (234, 233, 237, 238), (233, 232, 236, 237), (124, 231, 235, 126), (231, 230, 234, 235), (230, 229, 233, 234), (229, 228, 232, 233), (122, 227, 231, 124), (227, 226, 230, 231), (226, 225, 229, 230), (225, 224, 228, 229), (120, 223, 227, 122), (223, 222, 226, 227), (222, 221, 225, 226), (221, 220, 224, 225), (118, 219, 223, 120), (219, 218, 222, 223), (218, 217, 221, 222), (217, 216, 220, 221), (116, 215, 219, 118), (215, 214, 218, 219), (214, 213, 217, 218), (213, 212, 216, 217), (114, 208, 215, 116), (208, 209, 214, 215), (209, 210, 213, 214), (210, 211, 212, 213), (259, 241, 243, 260), (260, 243, 245, 264), (264, 245, 247, 268), (268, 247, 249, 272), (272, 249, 251, 276), (276, 251, 253, 280), (243, 241, 255, 253, 251, 249, 247, 245), (280, 253, 255, 284), (284, 255, 241, 259), (240, 242, 244, 246, 248, 250, 252, 254), (254, 287, 256, 240), (287, 286, 257, 256), (286, 285, 258, 257), (285, 284, 259, 258), (252, 283, 287, 254), (283, 282, 286, 287), (282, 281, 285, 286), (281, 280, 284, 285), (250, 279, 283, 252), (279, 278, 282, 283), (278, 277, 281, 282), (277, 276, 280, 281), (248, 275, 279, 250), (275, 274, 278, 279), (274, 273, 277, 278), (273, 272, 276, 277), (246, 271, 275, 248), (271, 270, 274, 275), (270, 269, 273, 274), (269, 268, 272, 273), (244, 267, 271, 246), (267, 266, 270, 271), (266, 265, 269, 270), (265, 264, 268, 269), (242, 263, 267, 244), (263, 262, 266, 267), (262, 261, 265, 266), (261, 260, 264, 265), (240, 256, 263, 242), (256, 257, 262, 263), (257, 258, 261, 262), (258, 259, 260, 261), (307, 289, 291, 308), (308, 291, 293, 312), (312, 293, 295, 316), (316, 295, 297, 320), (320, 297, 299, 324), (324, 299, 301, 328), (291, 289, 303, 301, 299, 297, 295, 293), (328, 301, 303, 332), (332, 303, 289, 307), (288, 290, 292, 294, 296, 298, 300, 302), (302, 335, 304, 288), (335, 334, 305, 304), (334, 333, 306, 305), (333, 332, 307, 306), (300, 331, 335, 302), (331, 330, 334, 335), (330, 329, 333, 334), (329, 328, 332, 333), (298, 327, 331, 300), (327, 326, 330, 331), (326, 325, 329, 330), (325, 324, 328, 329), (296, 323, 327, 298), (323, 322, 326, 327), (322, 321, 325, 326), (321, 320, 324, 325), (294, 319, 323, 296), (319, 318, 322, 323), (318, 317, 321, 322), (317, 316, 320, 321), (292, 315, 319, 294), (315, 314, 318, 319), (314, 313, 317, 318), (313, 312, 316, 317), (290, 311, 315, 292), (311, 310, 314, 315), (310, 309, 313, 314), (309, 308, 312, 313), (288, 304, 311, 290), (304, 305, 310, 311), (305, 306, 309, 310), (306, 307, 308, 309), (355, 337, 339, 356), (356, 339, 341, 360), (360, 341, 343, 364), (364, 343, 345, 368), (368, 345, 347, 372), (372, 347, 349, 376), (339, 337, 351, 349, 347, 345, 343, 341), (376, 349, 351, 380), (380, 351, 337, 355), (336, 338, 340, 342, 344, 346, 348, 350), (350, 383, 352, 336), (383, 382, 353, 352), (382, 381, 354, 353), (381, 380, 355, 354), (348, 379, 383, 350), (379, 378, 382, 383), (378, 377, 381, 382), (377, 376, 380, 381), (346, 375, 379, 348), (375, 374, 378, 379), (374, 373, 377, 378), (373, 372, 376, 377), (344, 371, 375, 346), (371, 370, 374, 375), (370, 369, 373, 374), (369, 368, 372, 373), (342, 367, 371, 344), (367, 366, 370, 371), (366, 365, 369, 370), (365, 364, 368, 369), (340, 363, 367, 342), (363, 362, 366, 367), (362, 361, 365, 366), (361, 360, 364, 365), (338, 359, 363, 340), (359, 358, 362, 363), (358, 357, 361, 362), (357, 356, 360, 361), (336, 352, 359, 338), (352, 353, 358, 359), (353, 354, 357, 358), (354, 355, 356, 357), (4, 384, 385, 5), (6, 7, 387, 386), (4, 6, 386, 384), (384, 386, 387, 385), (385, 387, 7, 5), (411, 413, 412, 410), (400, 402, 421, 419), (388, 410, 393, 391), (390, 392, 411, 389), (421, 423, 422, 420), (410, 412, 395, 393), (413, 415, 414, 412), (402, 404, 423, 421), (412, 414, 397, 395), (394, 396, 415, 413), (423, 425, 424, 422), (414, 416, 399, 397), (415, 417, 416, 414), (404, 406, 425, 423), (416, 418, 401, 399), (396, 398, 417, 415), (425, 427, 426, 424), (418, 420, 403, 401), (417, 419, 418, 416), (406, 408, 427, 425), (420, 422, 405, 403), (398, 400, 419, 417), (427, 389, 388, 426), (422, 424, 407, 405), (393, 395, 397, 399, 401, 403, 405, 407, 409, 391), (408, 390, 389, 427), (424, 426, 409, 407), (392, 394, 413, 411), (419, 421, 420, 418), (426, 388, 391, 409), (390, 408, 406, 404, 402, 400, 398, 396, 394, 392), (389, 411, 410, 388), (428, 429, 431, 430), (432, 434, 435, 433), (431, 435, 434, 430), (428, 432, 433, 429), (429, 433, 435, 431), (430, 434, 432, 428), (459, 461, 460, 458), (448, 450, 469, 467), (436, 458, 441, 439), (438, 440, 459, 437), (469, 471, 470, 468), (458, 460, 443, 441), (461, 463, 462, 460), (450, 452, 471, 469), (460, 462, 445, 443), (442, 444, 463, 461), (471, 473, 472, 470), (462, 464, 447, 445), (463, 465, 464, 462), (452, 454, 473, 471), (464, 466, 449, 447), (444, 446, 465, 463), (473, 475, 474, 472), (466, 468, 451, 449), (465, 467, 466, 464), (454, 456, 475, 473), (468, 470, 453, 451), (446, 448, 467, 465), (475, 437, 436, 474), (470, 472, 455, 453), (441, 443, 445, 447, 449, 451, 453, 455, 457, 439), (456, 438, 437, 475), (472, 474, 457, 455), (440, 442, 461, 459), (467, 469, 468, 466), (474, 436, 439, 457), (438, 456, 454, 452, 450, 448, 446, 444, 442, 440), (437, 459, 458, 436), (503, 504, 479, 477), (504, 508, 481, 479), (508, 512, 483, 481), (512, 516, 485, 483), (516, 520, 487, 485), (520, 524, 489, 487), (479, 481, 483, 485, 487, 489, 491, 477), (524, 528, 491, 489), (528, 503, 477, 491), (476, 490, 488, 486, 484, 482, 480, 478), (519, 523, 522, 518), (526, 530, 529, 525), (583, 584, 495, 494), (518, 522, 521, 517), (527, 531, 530, 526), (584, 588, 496, 495), (521, 525, 524, 520), (488, 490, 531, 527), (588, 592, 497, 496), (522, 526, 525, 521), (529, 502, 503, 528), (592, 596, 498, 497), (523, 527, 526, 522), (530, 492, 502, 529), (596, 600, 499, 498), (486, 488, 527, 523), (531, 493, 492, 530), (600, 604, 500, 499), (495, 496, 497, 498, 499, 500, 501, 494), (490, 476, 493, 531), (604, 608, 501, 500), (484, 486, 523, 519), (525, 529, 528, 524), (608, 583, 494, 501), (517, 521, 520, 516), (482, 484, 519, 515), (515, 519, 518, 514), (514, 518, 517, 513), (513, 517, 516, 512), (480, 482, 515, 511), (511, 515, 514, 510), (510, 514, 513, 509), (509, 513, 512, 508), (478, 480, 511, 507), (507, 511, 510, 506), (506, 510, 509, 505), (505, 509, 508, 504), (476, 478, 507, 493), (493, 507, 506, 492), (492, 506, 505, 502), (502, 505, 504, 503), (551, 552, 535, 533), (552, 556, 537, 535), (556, 560, 539, 537), (560, 564, 541, 539), (564, 568, 543, 541), (568, 572, 545, 543), (535, 537, 539, 541, 543, 545, 547, 533), (572, 576, 547, 545), (576, 551, 533, 547), (532, 546, 544, 542, 540, 538, 536, 534), (567, 571, 570, 566), (574, 578, 577, 573), (566, 570, 569, 565), (575, 579, 578, 574), (569, 573, 572, 568), (544, 546, 579, 575), (570, 574, 573, 569), (577, 550, 551, 576), (571, 575, 574, 570), (578, 548, 550, 577), (542, 544, 575, 571), (579, 549, 548, 578), (546, 532, 549, 579), (540, 542, 571, 567), (573, 577, 576, 572), (565, 569, 568, 564), (538, 540, 567, 563), (563, 567, 566, 562), (562, 566, 565, 561), (561, 565, 564, 560), (536, 538, 563, 559), (559, 563, 562, 558), (558, 562, 561, 557), (557, 561, 560, 556), (534, 536, 559, 555), (555, 559, 558, 554), (554, 558, 557, 553), (553, 557, 556, 552), (532, 534, 555, 549), (549, 555, 554, 548), (548, 554, 553, 550), (550, 553, 552, 551), (128, 114, 580, 611), (611, 580, 581, 610), (610, 581, 582, 609), (609, 582, 583, 608), (126, 128, 611, 607), (607, 611, 610, 606), (606, 610, 609, 605), (605, 609, 608, 604), (124, 126, 607, 603), (603, 607, 606, 602), (602, 606, 605, 601), (601, 605, 604, 600), (122, 124, 603, 599), (599, 603, 602, 598), (598, 602, 601, 597), (597, 601, 600, 596), (120, 122, 599, 595), (595, 599, 598, 594), (594, 598, 597, 593), (593, 597, 596, 592), (118, 120, 595, 591), (591, 595, 594, 590), (590, 594, 593, 589), (589, 593, 592, 588), (116, 118, 591, 587), (587, 591, 590, 586), (586, 590, 589, 585), (585, 589, 588, 584), (114, 116, 587, 580), (580, 587, 586, 581), (581, 586, 585, 582), (582, 585, 584, 583), (623, 624, 613, 612), (624, 628, 614, 613), (628, 632, 615, 614), (632, 636, 616, 615), (636, 640, 617, 616), (640, 644, 618, 617), (613, 614, 615, 616, 617, 618, 619, 612), (644, 648, 619, 618), (648, 623, 612, 619), (254, 240, 620, 651), (651, 620, 621, 650), (650, 621, 622, 649), (649, 622, 623, 648), (252, 254, 651, 647), (647, 651, 650, 646), (646, 650, 649, 645), (645, 649, 648, 644), (250, 252, 647, 643), (643, 647, 646, 642), (642, 646, 645, 641), (641, 645, 644, 640), (248, 250, 643, 639), (639, 643, 642, 638), (638, 642, 641, 637), (637, 641, 640, 636), (246, 248, 639, 635), (635, 639, 638, 634), (634, 638, 637, 633), (633, 637, 636, 632), (244, 246, 635, 631), (631, 635, 634, 630), (630, 634, 633, 629), (629, 633, 632, 628), (242, 244, 631, 627), (627, 631, 630, 626), (626, 630, 629, 625), (625, 629, 628, 624), (240, 242, 627, 620), (620, 627, 626, 621), (621, 626, 625, 622), (622, 625, 624, 623), (663, 664, 653, 652), (664, 668, 654, 653), (668, 672, 655, 654), (672, 676, 656, 655), (676, 680, 657, 656), (680, 684, 658, 657), (653, 654, 655, 656, 657, 658, 659, 652), (684, 688, 659, 658), (688, 663, 652, 659), (302, 288, 660, 691), (691, 660, 661, 690), (690, 661, 662, 689), (689, 662, 663, 688), (300, 302, 691, 687), (687, 691, 690, 686), (686, 690, 689, 685), (685, 689, 688, 684), (298, 300, 687, 683), (683, 687, 686, 682), (682, 686, 685, 681), (681, 685, 684, 680), (296, 298, 683, 679), (679, 683, 682, 678), (678, 682, 681, 677), (677, 681, 680, 676), (294, 296, 679, 675), (675, 679, 678, 674), (674, 678, 677, 673), (673, 677, 676, 672), (292, 294, 675, 671), (671, 675, 674, 670), (670, 674, 673, 669), (669, 673, 672, 668), (290, 292, 671, 667), (667, 671, 670, 666), (666, 670, 669, 665), (665, 669, 668, 664), (288, 290, 667, 660), (660, 667, 666, 661), (661, 666, 665, 662), (662, 665, 664, 663), (703, 704, 693, 692), (704, 708, 694, 693), (708, 712, 695, 694), (712, 716, 696, 695), (716, 720, 697, 696), (720, 724, 698, 697), (693, 694, 695, 696, 697, 698, 699, 692), (724, 728, 699, 698), (728, 703, 692, 699), (350, 336, 700, 731), (731, 700, 701, 730), (730, 701, 702, 729), (729, 702, 703, 728), (348, 350, 731, 727), (727, 731, 730, 726), (726, 730, 729, 725), (725, 729, 728, 724), (346, 348, 727, 723), (723, 727, 726, 722), (722, 726, 725, 721), (721, 725, 724, 720), (344, 346, 723, 719), (719, 723, 722, 718), (718, 722, 721, 717), (717, 721, 720, 716), (342, 344, 719, 715), (715, 719, 718, 714), (714, 718, 717, 713), (713, 717, 716, 712), (340, 342, 715, 711), (711, 715, 714, 710), (710, 714, 713, 709), (709, 713, 712, 708), (338, 340, 711, 707), (707, 711, 710, 706), (706, 710, 709, 705), (705, 709, 708, 704), (336, 338, 707, 700), (700, 707, 706, 701), (701, 706, 705, 702), (702, 705, 704, 703)])
me_plane.polygons.foreach_set('use_smooth', [True] * 650)
_uv = me_plane.uv_layers.new(name='UVMap')
_uv.uv.foreach_set('vector', [0.03296, 0.000402, 0.4284, 0.05606, 0.4032, 0.2351, 0.00386, 0.2071, 0.0004021, 0.4653, 0.000402, 0.2565, 0.3998, 0.2845, 0.3998, 0.4653, 0.8718, 0.2092, 0.8718, 0.000402, 0.9213, 0.000402, 0.9213, 0.2092, 0.00386, 0.2071, 0.4032, 0.2351, 0.3998, 0.2845, 0.000402, 0.2565, 0.9221, 0.362, 0.9221, 0.1812, 0.9716, 0.1812, 0.9716, 0.362, 0.819, 0.1297, 0.8221, 0.1606, 0.8087, 0.1604, 0.8067, 0.1288, 0.7689, 0.0006448, 0.77, 0.1295, 0.7574, 0.1303, 0.7561, 0.0008322, 0.8347, 0.1611, 0.8327, 0.1909, 0.82, 0.1913, 0.8221, 0.1606, 0.8331, 0.0006705, 0.8317, 0.1307, 0.819, 0.1297, 0.8204, 0.0005142, 0.7574, 0.1303, 0.753, 0.1618, 0.7399, 0.162, 0.7446, 0.1307, 0.8221, 0.1606, 0.82, 0.1913, 0.8073, 0.1921, 0.8087, 0.1604, 0.8067, 0.1288, 0.8087, 0.1604, 0.7947, 0.1605, 0.7945, 0.1284, 0.7561, 0.0008322, 0.7574, 0.1303, 0.7446, 0.1307, 0.7435, 0.0009929, 0.8087, 0.1604, 0.8073, 0.1921, 0.7946, 0.1929, 0.7947, 0.1605, 0.8075, 0.0004153, 0.8067, 0.1288, 0.7945, 0.1284, 0.7947, 0.000402, 0.8706, 0.131, 0.8707, 0.1619, 0.8584, 0.162, 0.8578, 0.1315, 0.7947, 0.1605, 0.7946, 0.1929, 0.7817, 0.1934, 0.7805, 0.1607, 0.7945, 0.1284, 0.7947, 0.1605, 0.7805, 0.1607, 0.7823, 0.1288, 0.871, 0.000975, 0.8706, 0.131, 0.8578, 0.1315, 0.8583, 0.0009344, 0.7805, 0.1607, 0.7817, 0.1934, 0.7689, 0.1934, 0.7666, 0.1614, 0.7947, 0.000402, 0.7945, 0.1284, 0.7823, 0.1288, 0.7817, 0.0004851, 0.8578, 0.1315, 0.8584, 0.162, 0.8466, 0.1616, 0.8447, 0.1314, 0.7666, 0.1614, 0.7689, 0.1934, 0.756, 0.1931, 0.753, 0.1618, 0.7823, 0.1288, 0.7805, 0.1607, 0.7666, 0.1614, 0.77, 0.1295, 0.8583, 0.0009344, 0.8578, 0.1315, 0.8447, 0.1314, 0.8458, 0.000828, 0.753, 0.1618, 0.756, 0.1931, 0.7429, 0.1929, 0.7399, 0.162, 0.7817, 0.0004851, 0.7823, 0.1288, 0.77, 0.1295, 0.7689, 0.0006448, 0.8447, 0.1314, 0.8466, 0.1616, 0.8347, 0.1611, 0.8317, 0.1307, 0.8707, 0.1619, 0.871, 0.1921, 0.8585, 0.1913, 0.8584, 0.162, 0.9242, 0.7805, 0.912, 0.7844, 0.8999, 0.7805, 0.8924, 0.7702, 0.8924, 0.7574, 0.8999, 0.7471, 0.912, 0.7431, 0.9242, 0.7471, 0.9317, 0.7574, 0.9317, 0.7702, 0.8458, 0.000828, 0.8447, 0.1314, 0.8317, 0.1307, 0.8331, 0.0006705, 0.8584, 0.162, 0.8585, 0.1913, 0.8456, 0.1909, 0.8466, 0.1616, 0.8204, 0.0005142, 0.819, 0.1297, 0.8067, 0.1288, 0.8075, 0.0004153, 0.77, 0.1295, 0.7666, 0.1614, 0.753, 0.1618, 0.7574, 0.1303, 0.8466, 0.1616, 0.8456, 0.1909, 0.8327, 0.1909, 0.8347, 0.1611, 0.9016, 0.7037, 0.8894, 0.7077, 0.8773, 0.7037, 0.8698, 0.6934, 0.8698, 0.6807, 0.8773, 0.6703, 0.8894, 0.6664, 0.9016, 0.6703, 0.9091, 0.6807, 0.9091, 0.6934, 0.8317, 0.1307, 0.8347, 0.1611, 0.8221, 0.1606, 0.819, 0.1297, 0.8555, 0.7116, 0.8555, 0.7299, 0.8395, 0.7299, 0.8395, 0.7116, 0.8387, 0.7299, 0.8222, 0.7299, 0.8222, 0.7116, 0.8387, 0.7116, 0.3468, 0.931, 0.3467, 0.9469, 0.005662, 0.947, 0.000402, 0.9313, 0.3467, 0.9653, 0.3468, 0.9812, 0.0004029, 0.981, 0.005657, 0.9654, 0.3468, 0.9812, 0.3468, 0.9996, 0.0004025, 0.9994, 0.0004029, 0.981, 0.3467, 0.9469, 0.3467, 0.9653, 0.005657, 0.9654, 0.005662, 0.947, 0.6925, 0.305, 0.6929, 0.5107, 0.6774, 0.5106, 0.6773, 0.3047, 0.6315, 0.0004719, 0.6315, 0.3049, 0.6162, 0.3052, 0.6162, 0.0005238, 0.7084, 0.5109, 0.7077, 0.7165, 0.6923, 0.7167, 0.6929, 0.5107, 0.7085, 0.0005517, 0.7079, 0.3053, 0.6925, 0.305, 0.6931, 0.0004732, 0.6162, 0.3052, 0.6153, 0.511, 0.5999, 0.5111, 0.6009, 0.3054, 0.6929, 0.5107, 0.6923, 0.7167, 0.677, 0.717, 0.6774, 0.5106, 0.6773, 0.3047, 0.6774, 0.5106, 0.6619, 0.5106, 0.662, 0.3046, 0.6162, 0.0005238, 0.6162, 0.3052, 0.6009, 0.3054, 0.6008, 0.0005563, 0.6774, 0.5106, 0.677, 0.717, 0.6617, 0.7172, 0.6619, 0.5106, 0.6777, 0.000419, 0.6773, 0.3047, 0.662, 0.3046, 0.6623, 0.000402, 0.6009, 0.3054, 0.5999, 0.5111, 0.5846, 0.5111, 0.5855, 0.3055, 0.6619, 0.5106, 0.6617, 0.7172, 0.6464, 0.7172, 0.6463, 0.5107, 0.662, 0.3046, 0.6619, 0.5106, 0.6463, 0.5107, 0.6468, 0.3047, 0.6008, 0.0005563, 0.6009, 0.3054, 0.5855, 0.3055, 0.5855, 0.0005547, 0.6463, 0.5107, 0.6464, 0.7172, 0.6311, 0.7171, 0.6308, 0.5108, 0.6623, 0.000402, 0.662, 0.3046, 0.6468, 0.3047, 0.6469, 0.000424, 0.7386, 0.3056, 0.7391, 0.5112, 0.7237, 0.5111, 0.7232, 0.3056, 0.6308, 0.5108, 0.6311, 0.7171, 0.6158, 0.7169, 0.6153, 0.511, 0.6468, 0.3047, 0.6463, 0.5107, 0.6308, 0.5108, 0.6315, 0.3049, 0.7391, 0.0006889, 0.7386, 0.3056, 0.7232, 0.3056, 0.7238, 0.0006312, 0.6153, 0.511, 0.6158, 0.7169, 0.6004, 0.7166, 0.5999, 0.5111, 0.6469, 0.000424, 0.6468, 0.3047, 0.6315, 0.3049, 0.6315, 0.0004719, 0.7232, 0.3056, 0.7237, 0.5111, 0.7084, 0.5109, 0.7079, 0.3053, 0.5999, 0.5111, 0.6004, 0.7166, 0.585, 0.7164, 0.5846, 0.5111, 0.9171, 0.6313, 0.9081, 0.6438, 0.8935, 0.6485, 0.8788, 0.6438, 0.8698, 0.6313, 0.8698, 0.616, 0.8788, 0.6035, 0.8935, 0.5988, 0.9081, 0.6035, 0.9171, 0.616, 0.7238, 0.0006312, 0.7232, 0.3056, 0.7079, 0.3053, 0.7085, 0.0005517, 0.7391, 0.5112, 0.7384, 0.7165, 0.7231, 0.7164, 0.7237, 0.5111, 0.6931, 0.0004732, 0.6925, 0.305, 0.6773, 0.3047, 0.6777, 0.000419, 0.6315, 0.3049, 0.6308, 0.5108, 0.6153, 0.511, 0.6162, 0.3052, 0.7237, 0.5111, 0.7231, 0.7164, 0.7077, 0.7165, 0.7084, 0.5109, 0.9171, 0.5149, 0.9171, 0.5302, 0.9081, 0.5427, 0.8935, 0.5474, 0.8788, 0.5427, 0.8698, 0.5302, 0.8698, 0.5149, 0.8788, 0.5024, 0.8935, 0.4977, 0.9081, 0.5024, 0.7079, 0.3053, 0.7084, 0.5109, 0.6929, 0.5107, 0.6925, 0.305, 0.8002, 0.9177, 0.8914, 0.9178, 0.8916, 0.9236, 0.7989, 0.9233, 0.7989, 0.9233, 0.8916, 0.9236, 0.8916, 0.9294, 0.7983, 0.9291, 0.7983, 0.8835, 0.8916, 0.8832, 0.8916, 0.889, 0.7989, 0.8893, 0.7989, 0.8893, 0.8916, 0.889, 0.8914, 0.8948, 0.8002, 0.8949, 0.8002, 0.8949, 0.8914, 0.8948, 0.8912, 0.9006, 0.8014, 0.9005, 0.8014, 0.9005, 0.8912, 0.9006, 0.8911, 0.9063, 0.802, 0.9063, 0.4986, 0.7321, 0.4928, 0.7321, 0.4887, 0.728, 0.4887, 0.7222, 0.4928, 0.718, 0.4986, 0.718, 0.5027, 0.7222, 0.5027, 0.728, 0.802, 0.9063, 0.8911, 0.9063, 0.8912, 0.9121, 0.8014, 0.9121, 0.8014, 0.9121, 0.8912, 0.9121, 0.8914, 0.9178, 0.8002, 0.9177, 0.4879, 0.7222, 0.4879, 0.728, 0.4837, 0.7321, 0.4779, 0.7321, 0.4738, 0.728, 0.4738, 0.7222, 0.4779, 0.718, 0.4837, 0.718, 0.505, 0.8942, 0.6089, 0.8952, 0.6095, 0.9008, 0.5043, 0.9001, 0.6097, 0.9063, 0.6964, 0.9063, 0.6972, 0.9121, 0.6095, 0.9118, 0.8611, 0.5018, 0.8607, 0.5464, 0.8568, 0.5471, 0.8571, 0.502, 0.6089, 0.8952, 0.699, 0.895, 0.6972, 0.9005, 0.6095, 0.9008, 0.504, 0.9063, 0.6097, 0.9063, 0.6095, 0.9118, 0.5043, 0.9125, 0.8571, 0.502, 0.8568, 0.5471, 0.853, 0.5474, 0.8532, 0.5021, 0.6972, 0.9005, 0.8014, 0.9005, 0.802, 0.9063, 0.6964, 0.9063, 0.4292, 0.9063, 0.504, 0.9063, 0.5043, 0.9125, 0.4295, 0.912, 0.8532, 0.5021, 0.853, 0.5474, 0.8492, 0.5471, 0.8493, 0.5019, 0.6095, 0.9008, 0.6972, 0.9005, 0.6964, 0.9063, 0.6097, 0.9063, 0.6972, 0.9121, 0.8014, 0.9121, 0.8002, 0.9177, 0.699, 0.9176, 0.8493, 0.5019, 0.8492, 0.5471, 0.8453, 0.5464, 0.8452, 0.5017, 0.5043, 0.9001, 0.6095, 0.9008, 0.6097, 0.9063, 0.504, 0.9063, 0.6095, 0.9118, 0.6972, 0.9121, 0.699, 0.9176, 0.6089, 0.9174, 0.8452, 0.5017, 0.8453, 0.5464, 0.8414, 0.5456, 0.8412, 0.5015, 0.4295, 0.9006, 0.5043, 0.9001, 0.504, 0.9063, 0.4292, 0.9063, 0.5043, 0.9125, 0.6095, 0.9118, 0.6089, 0.9174, 0.505, 0.9185, 0.8412, 0.5015, 0.8414, 0.5456, 0.8375, 0.5453, 0.8373, 0.5014, 0.5647, 0.7182, 0.5674, 0.7211, 0.5674, 0.7251, 0.5647, 0.7278, 0.5608, 0.7276, 0.5581, 0.7247, 0.5581, 0.7208, 0.5608, 0.718, 0.4295, 0.912, 0.5043, 0.9125, 0.505, 0.9185, 0.4301, 0.9178, 0.869, 0.5015, 0.8686, 0.5454, 0.8647, 0.5457, 0.8652, 0.5016, 0.4301, 0.8948, 0.505, 0.8942, 0.5043, 0.9001, 0.4295, 0.9006, 0.6964, 0.9063, 0.802, 0.9063, 0.8014, 0.9121, 0.6972, 0.9121, 0.8652, 0.5016, 0.8647, 0.5457, 0.8607, 0.5464, 0.8611, 0.5018, 0.6697, 0.7277, 0.6724, 0.7248, 0.6762, 0.7246, 0.6789, 0.7273, 0.6789, 0.7313, 0.6762, 0.7342, 0.6724, 0.7344, 0.6697, 0.7317, 0.699, 0.895, 0.8002, 0.8949, 0.8014, 0.9005, 0.6972, 0.9005, 0.4307, 0.8889, 0.5057, 0.8883, 0.505, 0.8942, 0.4301, 0.8948, 0.5057, 0.8883, 0.6083, 0.8895, 0.6089, 0.8952, 0.505, 0.8942, 0.6083, 0.8895, 0.7008, 0.8896, 0.699, 0.895, 0.6089, 0.8952, 0.7008, 0.8896, 0.7989, 0.8893, 0.8002, 0.8949, 0.699, 0.895, 0.4309, 0.8829, 0.506, 0.8824, 0.5057, 0.8883, 0.4307, 0.8889, 0.506, 0.8824, 0.6081, 0.8836, 0.6083, 0.8895, 0.5057, 0.8883, 0.6081, 0.8836, 0.7016, 0.8839, 0.7008, 0.8896, 0.6083, 0.8895, 0.7016, 0.8839, 0.7983, 0.8835, 0.7989, 0.8893, 0.7008, 0.8896, 0.4307, 0.9237, 0.5057, 0.9243, 0.506, 0.9302, 0.4309, 0.9297, 0.5057, 0.9243, 0.6083, 0.9231, 0.6081, 0.929, 0.506, 0.9302, 0.6083, 0.9231, 0.7008, 0.923, 0.7016, 0.9287, 0.6081, 0.929, 0.7008, 0.923, 0.7989, 0.9233, 0.7983, 0.9291, 0.7016, 0.9287, 0.4301, 0.9178, 0.505, 0.9185, 0.5057, 0.9243, 0.4307, 0.9237, 0.505, 0.9185, 0.6089, 0.9174, 0.6083, 0.9231, 0.5057, 0.9243, 0.6089, 0.9174, 0.699, 0.9176, 0.7008, 0.923, 0.6083, 0.9231, 0.699, 0.9176, 0.8002, 0.9177, 0.7989, 0.9233, 0.7008, 0.923, 0.8002, 0.8691, 0.8914, 0.8692, 0.8916, 0.875, 0.7989, 0.8748, 0.7989, 0.8748, 0.8916, 0.875, 0.8916, 0.8808, 0.7983, 0.8805, 0.7983, 0.8349, 0.8916, 0.8346, 0.8916, 0.8404, 0.7989, 0.8407, 0.7989, 0.8407, 0.8916, 0.8404, 0.8914, 0.8462, 0.8002, 0.8463, 0.8002, 0.8463, 0.8914, 0.8462, 0.8912, 0.852, 0.8014, 0.852, 0.8014, 0.852, 0.8912, 0.852, 0.8911, 0.8577, 0.802, 0.8577, 0.5473, 0.728, 0.5432, 0.7321, 0.5374, 0.7321, 0.5332, 0.728, 0.5332, 0.7222, 0.5374, 0.718, 0.5432, 0.718, 0.5473, 0.7222, 0.802, 0.8577, 0.8911, 0.8577, 0.8912, 0.8635, 0.8014, 0.8635, 0.8014, 0.8635, 0.8912, 0.8635, 0.8914, 0.8692, 0.8002, 0.8691, 0.4392, 0.7321, 0.4333, 0.7321, 0.4292, 0.728, 0.4292, 0.7222, 0.4333, 0.718, 0.4392, 0.718, 0.4433, 0.7222, 0.4433, 0.728, 0.505, 0.8456, 0.6089, 0.8466, 0.6095, 0.8522, 0.5043, 0.8515, 0.6097, 0.8577, 0.6964, 0.8577, 0.6972, 0.8635, 0.6095, 0.8633, 0.6089, 0.8466, 0.699, 0.8464, 0.6972, 0.8519, 0.6095, 0.8522, 0.504, 0.8577, 0.6097, 0.8577, 0.6095, 0.8633, 0.5043, 0.8639, 0.6972, 0.8519, 0.8014, 0.852, 0.802, 0.8577, 0.6964, 0.8577, 0.4292, 0.8577, 0.504, 0.8577, 0.5043, 0.8639, 0.4295, 0.8635, 0.6095, 0.8522, 0.6972, 0.8519, 0.6964, 0.8577, 0.6097, 0.8577, 0.6972, 0.8635, 0.8014, 0.8635, 0.8002, 0.8691, 0.699, 0.869, 0.5043, 0.8515, 0.6095, 0.8522, 0.6097, 0.8577, 0.504, 0.8577, 0.6095, 0.8633, 0.6972, 0.8635, 0.699, 0.869, 0.6089, 0.8688, 0.4295, 0.852, 0.5043, 0.8515, 0.504, 0.8577, 0.4292, 0.8577, 0.5043, 0.8639, 0.6095, 0.8633, 0.6089, 0.8688, 0.505, 0.8699, 0.4295, 0.8635, 0.5043, 0.8639, 0.505, 0.8699, 0.4301, 0.8692, 0.4301, 0.8462, 0.505, 0.8456, 0.5043, 0.8515, 0.4295, 0.852, 0.6964, 0.8577, 0.802, 0.8577, 0.8014, 0.8635, 0.6972, 0.8635, 0.699, 0.8464, 0.8002, 0.8463, 0.8014, 0.852, 0.6972, 0.8519, 0.4307, 0.8403, 0.5057, 0.8397, 0.505, 0.8456, 0.4301, 0.8462, 0.5057, 0.8397, 0.6083, 0.8409, 0.6089, 0.8466, 0.505, 0.8456, 0.6083, 0.8409, 0.7008, 0.841, 0.699, 0.8464, 0.6089, 0.8466, 0.7008, 0.841, 0.7989, 0.8407, 0.8002, 0.8463, 0.699, 0.8464, 0.4309, 0.8343, 0.506, 0.8338, 0.5057, 0.8397, 0.4307, 0.8403, 0.506, 0.8338, 0.6081, 0.835, 0.6083, 0.8409, 0.5057, 0.8397, 0.6081, 0.835, 0.7016, 0.8353, 0.7008, 0.841, 0.6083, 0.8409, 0.7016, 0.8353, 0.7983, 0.8349, 0.7989, 0.8407, 0.7008, 0.841, 0.4307, 0.8751, 0.5057, 0.8757, 0.506, 0.8816, 0.4309, 0.8811, 0.5057, 0.8757, 0.6083, 0.8746, 0.6081, 0.8804, 0.506, 0.8816, 0.6083, 0.8746, 0.7008, 0.8744, 0.7016, 0.8801, 0.6081, 0.8804, 0.7008, 0.8744, 0.7989, 0.8748, 0.7983, 0.8805, 0.7016, 0.8801, 0.4301, 0.8692, 0.505, 0.8699, 0.5057, 0.8757, 0.4307, 0.8751, 0.505, 0.8699, 0.6089, 0.8688, 0.6083, 0.8746, 0.5057, 0.8757, 0.6089, 0.8688, 0.699, 0.869, 0.7008, 0.8744, 0.6083, 0.8746, 0.699, 0.869, 0.8002, 0.8691, 0.7989, 0.8748, 0.7008, 0.8744, 0.865, 0.3882, 0.8653, 0.4142, 0.8613, 0.4144, 0.8611, 0.3881, 0.8653, 0.4142, 0.8645, 0.446, 0.8606, 0.4461, 0.8613, 0.4144, 0.8645, 0.446, 0.8651, 0.4541, 0.8612, 0.4539, 0.8606, 0.4461, 0.8651, 0.4541, 0.8652, 0.5016, 0.8611, 0.5018, 0.8612, 0.4539, 0.8687, 0.3882, 0.869, 0.4141, 0.8653, 0.4142, 0.865, 0.3882, 0.869, 0.4141, 0.8684, 0.4458, 0.8645, 0.446, 0.8653, 0.4142, 0.8684, 0.4458, 0.869, 0.4541, 0.8651, 0.4541, 0.8645, 0.446, 0.869, 0.4541, 0.869, 0.5015, 0.8652, 0.5016, 0.8651, 0.4541, 0.8421, 0.3881, 0.8417, 0.4141, 0.8379, 0.414, 0.8384, 0.3881, 0.8417, 0.4141, 0.8422, 0.4459, 0.8383, 0.4457, 0.8379, 0.414, 0.8422, 0.4459, 0.8416, 0.454, 0.8377, 0.454, 0.8383, 0.4457, 0.8416, 0.454, 0.8412, 0.5015, 0.8373, 0.5014, 0.8377, 0.454, 0.846, 0.3881, 0.8456, 0.4144, 0.8417, 0.4141, 0.8421, 0.3881, 0.8456, 0.4144, 0.8461, 0.4461, 0.8422, 0.4459, 0.8417, 0.4141, 0.8461, 0.4461, 0.8455, 0.4538, 0.8416, 0.454, 0.8422, 0.4459, 0.8455, 0.4538, 0.8452, 0.5017, 0.8412, 0.5015, 0.8416, 0.454, 0.8499, 0.388, 0.8495, 0.4147, 0.8456, 0.4144, 0.846, 0.3881, 0.8495, 0.4147, 0.8498, 0.4463, 0.8461, 0.4461, 0.8456, 0.4144, 0.8498, 0.4463, 0.8495, 0.4536, 0.8455, 0.4538, 0.8461, 0.4461, 0.8495, 0.4536, 0.8493, 0.5019, 0.8452, 0.5017, 0.8455, 0.4538, 0.8535, 0.388, 0.8535, 0.4148, 0.8495, 0.4147, 0.8499, 0.388, 0.8535, 0.4148, 0.8534, 0.4463, 0.8498, 0.4463, 0.8495, 0.4147, 0.8534, 0.4463, 0.8533, 0.4535, 0.8495, 0.4536, 0.8498, 0.4463, 0.8533, 0.4535, 0.8532, 0.5021, 0.8493, 0.5019, 0.8495, 0.4536, 0.8572, 0.388, 0.8574, 0.4147, 0.8535, 0.4148, 0.8535, 0.388, 0.8574, 0.4147, 0.8569, 0.4463, 0.8534, 0.4463, 0.8535, 0.4148, 0.8569, 0.4463, 0.8572, 0.4536, 0.8533, 0.4535, 0.8534, 0.4463, 0.8572, 0.4536, 0.8571, 0.502, 0.8532, 0.5021, 0.8533, 0.4535, 0.8611, 0.3881, 0.8613, 0.4144, 0.8574, 0.4147, 0.8572, 0.388, 0.8613, 0.4144, 0.8606, 0.4461, 0.8569, 0.4463, 0.8574, 0.4147, 0.8606, 0.4461, 0.8612, 0.4539, 0.8572, 0.4536, 0.8569, 0.4463, 0.8612, 0.4539, 0.8611, 0.5018, 0.8571, 0.502, 0.8572, 0.4536, 0.7962, 0.5063, 0.7958, 0.5509, 0.7919, 0.5516, 0.7921, 0.5065, 0.7921, 0.5065, 0.7919, 0.5516, 0.7881, 0.5519, 0.7882, 0.5066, 0.7882, 0.5066, 0.7881, 0.5519, 0.7843, 0.5516, 0.7843, 0.5064, 0.7843, 0.5064, 0.7843, 0.5516, 0.7804, 0.5509, 0.7803, 0.5062, 0.7803, 0.5062, 0.7804, 0.5509, 0.7764, 0.5501, 0.7762, 0.506, 0.7762, 0.506, 0.7764, 0.5501, 0.7725, 0.5498, 0.7724, 0.5059, 0.5546, 0.7182, 0.5573, 0.7211, 0.5573, 0.7251, 0.5546, 0.7278, 0.5508, 0.7276, 0.5481, 0.7247, 0.5481, 0.7208, 0.5508, 0.718, 0.8041, 0.506, 0.8036, 0.5499, 0.7997, 0.5502, 0.8002, 0.5061, 0.8002, 0.5061, 0.7997, 0.5502, 0.7958, 0.5509, 0.7962, 0.5063, 0.6597, 0.7277, 0.6624, 0.7248, 0.6662, 0.7246, 0.6689, 0.7273, 0.6689, 0.7313, 0.6662, 0.7342, 0.6624, 0.7344, 0.6597, 0.7317, 0.8, 0.3882, 0.8003, 0.4187, 0.7964, 0.4189, 0.7962, 0.3881, 0.8003, 0.4187, 0.7996, 0.4504, 0.7957, 0.4506, 0.7964, 0.4189, 0.7996, 0.4504, 0.8001, 0.4586, 0.7962, 0.4584, 0.7957, 0.4506, 0.8001, 0.4586, 0.8002, 0.5061, 0.7962, 0.5063, 0.7962, 0.4584, 0.8038, 0.3882, 0.8041, 0.4186, 0.8003, 0.4187, 0.8, 0.3882, 0.8041, 0.4186, 0.8034, 0.4503, 0.7996, 0.4504, 0.8003, 0.4187, 0.8034, 0.4503, 0.804, 0.4586, 0.8001, 0.4586, 0.7996, 0.4504, 0.804, 0.4586, 0.8041, 0.506, 0.8002, 0.5061, 0.8001, 0.4586, 0.7772, 0.3881, 0.7767, 0.4186, 0.7729, 0.4185, 0.7734, 0.3881, 0.7767, 0.4186, 0.7772, 0.4504, 0.7734, 0.4502, 0.7729, 0.4185, 0.7772, 0.4504, 0.7766, 0.4585, 0.7727, 0.4585, 0.7734, 0.4502, 0.7766, 0.4585, 0.7762, 0.506, 0.7724, 0.5059, 0.7727, 0.4585, 0.7811, 0.3881, 0.7806, 0.4189, 0.7767, 0.4186, 0.7772, 0.3881, 0.7806, 0.4189, 0.7811, 0.4506, 0.7772, 0.4504, 0.7767, 0.4186, 0.7811, 0.4506, 0.7805, 0.4583, 0.7766, 0.4585, 0.7772, 0.4504, 0.7805, 0.4583, 0.7803, 0.5062, 0.7762, 0.506, 0.7766, 0.4585, 0.7849, 0.388, 0.7846, 0.4191, 0.7806, 0.4189, 0.7811, 0.3881, 0.7846, 0.4191, 0.7849, 0.4508, 0.7811, 0.4506, 0.7806, 0.4189, 0.7849, 0.4508, 0.7845, 0.4581, 0.7805, 0.4583, 0.7811, 0.4506, 0.7845, 0.4581, 0.7843, 0.5064, 0.7803, 0.5062, 0.7805, 0.4583, 0.7886, 0.388, 0.7885, 0.4193, 0.7846, 0.4191, 0.7849, 0.388, 0.7885, 0.4193, 0.7884, 0.4508, 0.7849, 0.4508, 0.7846, 0.4191, 0.7884, 0.4508, 0.7884, 0.458, 0.7845, 0.4581, 0.7849, 0.4508, 0.7884, 0.458, 0.7882, 0.5066, 0.7843, 0.5064, 0.7845, 0.4581, 0.7923, 0.388, 0.7924, 0.4192, 0.7885, 0.4193, 0.7886, 0.388, 0.7924, 0.4192, 0.7919, 0.4508, 0.7884, 0.4508, 0.7885, 0.4193, 0.7919, 0.4508, 0.7922, 0.4581, 0.7884, 0.458, 0.7884, 0.4508, 0.7922, 0.4581, 0.7921, 0.5065, 0.7882, 0.5066, 0.7884, 0.458, 0.7962, 0.3881, 0.7964, 0.4189, 0.7924, 0.4192, 0.7923, 0.388, 0.7964, 0.4189, 0.7957, 0.4506, 0.7919, 0.4508, 0.7924, 0.4192, 0.7957, 0.4506, 0.7962, 0.4584, 0.7922, 0.4581, 0.7919, 0.4508, 0.7962, 0.4584, 0.7962, 0.5063, 0.7921, 0.5065, 0.7922, 0.4581, 0.7637, 0.5098, 0.7633, 0.5545, 0.7594, 0.5552, 0.7596, 0.51, 0.7596, 0.51, 0.7594, 0.5552, 0.7556, 0.5555, 0.7557, 0.5101, 0.7557, 0.5101, 0.7556, 0.5555, 0.7518, 0.5552, 0.7518, 0.51, 0.7518, 0.51, 0.7518, 0.5552, 0.7479, 0.5544, 0.7478, 0.5098, 0.7478, 0.5098, 0.7479, 0.5544, 0.7439, 0.5537, 0.7438, 0.5096, 0.7438, 0.5096, 0.7439, 0.5537, 0.7401, 0.5534, 0.7399, 0.5095, 0.7399, 0.7317, 0.7399, 0.7277, 0.7426, 0.7248, 0.7464, 0.7246, 0.7491, 0.7273, 0.7491, 0.7313, 0.7464, 0.7342, 0.7426, 0.7344, 0.7716, 0.5096, 0.7711, 0.5535, 0.7673, 0.5538, 0.7677, 0.5096, 0.7677, 0.5096, 0.7673, 0.5538, 0.7633, 0.5545, 0.7637, 0.5098, 0.6797, 0.7277, 0.6824, 0.7248, 0.6862, 0.7246, 0.6889, 0.7273, 0.6889, 0.7313, 0.6862, 0.7342, 0.6824, 0.7344, 0.6797, 0.7317, 0.7676, 0.3882, 0.7678, 0.4222, 0.7639, 0.4225, 0.7637, 0.3881, 0.7678, 0.4222, 0.7671, 0.454, 0.7632, 0.4542, 0.7639, 0.4225, 0.7671, 0.454, 0.7677, 0.4622, 0.7637, 0.4619, 0.7632, 0.4542, 0.7677, 0.4622, 0.7677, 0.5096, 0.7637, 0.5098, 0.7637, 0.4619, 0.7714, 0.3882, 0.7716, 0.4221, 0.7678, 0.4222, 0.7676, 0.3882, 0.7716, 0.4221, 0.771, 0.4539, 0.7671, 0.454, 0.7678, 0.4222, 0.771, 0.4539, 0.7715, 0.4622, 0.7677, 0.4622, 0.7671, 0.454, 0.7715, 0.4622, 0.7716, 0.5096, 0.7677, 0.5096, 0.7677, 0.4622, 0.7447, 0.3881, 0.7442, 0.4221, 0.7405, 0.422, 0.7409, 0.3881, 0.7442, 0.4221, 0.7447, 0.4539, 0.7409, 0.4538, 0.7405, 0.422, 0.7447, 0.4539, 0.7441, 0.4621, 0.7403, 0.4621, 0.7409, 0.4538, 0.7441, 0.4621, 0.7438, 0.5096, 0.7399, 0.5095, 0.7403, 0.4621, 0.7486, 0.3881, 0.7481, 0.4224, 0.7442, 0.4221, 0.7447, 0.3881, 0.7481, 0.4224, 0.7486, 0.4542, 0.7447, 0.4539, 0.7442, 0.4221, 0.7486, 0.4542, 0.7481, 0.4619, 0.7441, 0.4621, 0.7447, 0.4539, 0.7481, 0.4619, 0.7478, 0.5098, 0.7438, 0.5096, 0.7441, 0.4621, 0.7524, 0.388, 0.7521, 0.4227, 0.7481, 0.4224, 0.7486, 0.3881, 0.7521, 0.4227, 0.7524, 0.4543, 0.7486, 0.4542, 0.7481, 0.4224, 0.7524, 0.4543, 0.752, 0.4617, 0.7481, 0.4619, 0.7486, 0.4542, 0.752, 0.4617, 0.7518, 0.51, 0.7478, 0.5098, 0.7481, 0.4619, 0.7561, 0.388, 0.756, 0.4229, 0.7521, 0.4227, 0.7524, 0.388, 0.756, 0.4229, 0.7559, 0.4544, 0.7524, 0.4543, 0.7521, 0.4227, 0.7559, 0.4544, 0.7559, 0.4616, 0.752, 0.4617, 0.7524, 0.4543, 0.7559, 0.4616, 0.7557, 0.5101, 0.7518, 0.51, 0.752, 0.4617, 0.7598, 0.388, 0.7599, 0.4227, 0.756, 0.4229, 0.7561, 0.388, 0.7599, 0.4227, 0.7594, 0.4543, 0.7559, 0.4544, 0.756, 0.4229, 0.7594, 0.4543, 0.7598, 0.4617, 0.7559, 0.4616, 0.7559, 0.4544, 0.7598, 0.4617, 0.7596, 0.51, 0.7557, 0.5101, 0.7559, 0.4616, 0.7637, 0.3881, 0.7639, 0.4225, 0.7599, 0.4227, 0.7598, 0.388, 0.7639, 0.4225, 0.7632, 0.4542, 0.7594, 0.4543, 0.7599, 0.4227, 0.7632, 0.4542, 0.7637, 0.4619, 0.7598, 0.4617, 0.7594, 0.4543, 0.7637, 0.4619, 0.7637, 0.5098, 0.7596, 0.51, 0.7598, 0.4617, 0.8286, 0.5033, 0.8283, 0.548, 0.8244, 0.5487, 0.8246, 0.5035, 0.8246, 0.5035, 0.8244, 0.5487, 0.8206, 0.549, 0.8207, 0.5036, 0.8207, 0.5036, 0.8206, 0.549, 0.8167, 0.5487, 0.8168, 0.5035, 0.8168, 0.5035, 0.8167, 0.5487, 0.8128, 0.5479, 0.8128, 0.5033, 0.8128, 0.5033, 0.8128, 0.5479, 0.8089, 0.5472, 0.8087, 0.503, 0.8087, 0.503, 0.8089, 0.5472, 0.805, 0.5468, 0.8049, 0.5029, 0.7264, 0.7248, 0.7291, 0.7277, 0.7291, 0.7317, 0.7264, 0.7344, 0.7225, 0.7342, 0.7198, 0.7313, 0.7198, 0.7273, 0.7225, 0.7246, 0.8365, 0.503, 0.8361, 0.5469, 0.8322, 0.5472, 0.8327, 0.5031, 0.8327, 0.5031, 0.8322, 0.5472, 0.8283, 0.548, 0.8286, 0.5033, 0.699, 0.7313, 0.6963, 0.7342, 0.6925, 0.7344, 0.6898, 0.7317, 0.6898, 0.7277, 0.6925, 0.7248, 0.6963, 0.7246, 0.699, 0.7273, 0.8325, 0.3882, 0.8328, 0.4157, 0.8289, 0.416, 0.8286, 0.3881, 0.8328, 0.4157, 0.8321, 0.4475, 0.8281, 0.4477, 0.8289, 0.416, 0.8321, 0.4475, 0.8326, 0.4557, 0.8287, 0.4554, 0.8281, 0.4477, 0.8326, 0.4557, 0.8327, 0.5031, 0.8286, 0.5033, 0.8287, 0.4554, 0.8363, 0.3882, 0.8365, 0.4156, 0.8328, 0.4157, 0.8325, 0.3882, 0.8365, 0.4156, 0.8359, 0.4474, 0.8321, 0.4475, 0.8328, 0.4157, 0.8359, 0.4474, 0.8365, 0.4557, 0.8326, 0.4557, 0.8321, 0.4475, 0.8365, 0.4557, 0.8365, 0.503, 0.8327, 0.5031, 0.8326, 0.4557, 0.8096, 0.3881, 0.8092, 0.4156, 0.8054, 0.4155, 0.8059, 0.3881, 0.8092, 0.4156, 0.8097, 0.4474, 0.8058, 0.4473, 0.8054, 0.4155, 0.8097, 0.4474, 0.8091, 0.4556, 0.8052, 0.4556, 0.8058, 0.4473, 0.8091, 0.4556, 0.8087, 0.503, 0.8049, 0.5029, 0.8052, 0.4556, 0.8135, 0.3881, 0.8131, 0.4159, 0.8092, 0.4156, 0.8096, 0.3881, 0.8131, 0.4159, 0.8136, 0.4476, 0.8097, 0.4474, 0.8092, 0.4156, 0.8136, 0.4476, 0.813, 0.4554, 0.8091, 0.4556, 0.8097, 0.4474, 0.813, 0.4554, 0.8128, 0.5033, 0.8087, 0.503, 0.8091, 0.4556, 0.8174, 0.388, 0.8171, 0.4162, 0.8131, 0.4159, 0.8135, 0.3881, 0.8171, 0.4162, 0.8174, 0.4478, 0.8136, 0.4476, 0.8131, 0.4159, 0.8174, 0.4478, 0.817, 0.4551, 0.813, 0.4554, 0.8136, 0.4476, 0.817, 0.4551, 0.8168, 0.5035, 0.8128, 0.5033, 0.813, 0.4554, 0.8211, 0.388, 0.821, 0.4163, 0.8171, 0.4162, 0.8174, 0.388, 0.821, 0.4163, 0.8209, 0.4478, 0.8174, 0.4478, 0.8171, 0.4162, 0.8209, 0.4478, 0.8209, 0.4551, 0.817, 0.4551, 0.8174, 0.4478, 0.8209, 0.4551, 0.8207, 0.5036, 0.8168, 0.5035, 0.817, 0.4551, 0.8248, 0.388, 0.8249, 0.4162, 0.821, 0.4163, 0.8211, 0.388, 0.8249, 0.4162, 0.8244, 0.4478, 0.8209, 0.4478, 0.821, 0.4163, 0.8244, 0.4478, 0.8247, 0.4552, 0.8209, 0.4551, 0.8209, 0.4478, 0.8247, 0.4552, 0.8246, 0.5035, 0.8207, 0.5036, 0.8209, 0.4551, 0.8286, 0.3881, 0.8289, 0.416, 0.8249, 0.4162, 0.8248, 0.388, 0.8289, 0.416, 0.8281, 0.4477, 0.8244, 0.4478, 0.8249, 0.4162, 0.8281, 0.4477, 0.8287, 0.4554, 0.8247, 0.4552, 0.8244, 0.4478, 0.8287, 0.4554, 0.8286, 0.5033, 0.8246, 0.5035, 0.8247, 0.4552, 0.03296, 0.9302, 0.00386, 0.7235, 0.4032, 0.6955, 0.4284, 0.8745, 0.0004021, 0.4653, 0.3998, 0.4653, 0.3998, 0.6461, 0.0004021, 0.6741, 0.8718, 0.2092, 0.9213, 0.2092, 0.9213, 0.418, 0.8718, 0.418, 0.00386, 0.7235, 0.0004021, 0.6741, 0.3998, 0.6461, 0.4032, 0.6955, 0.9221, 0.000402, 0.9716, 0.000402, 0.9716, 0.1812, 0.9221, 0.1812, 0.819, 0.2579, 0.8067, 0.2588, 0.8087, 0.2272, 0.8221, 0.227, 0.7689, 0.387, 0.7561, 0.3868, 0.7574, 0.2573, 0.77, 0.2581, 0.8347, 0.2265, 0.8221, 0.227, 0.82, 0.1962, 0.8327, 0.1967, 0.8331, 0.3869, 0.8204, 0.3871, 0.819, 0.2579, 0.8317, 0.2569, 0.7574, 0.2573, 0.7446, 0.2569, 0.7399, 0.2256, 0.753, 0.2258, 0.8221, 0.227, 0.8087, 0.2272, 0.8073, 0.1955, 0.82, 0.1962, 0.8067, 0.2588, 0.7945, 0.2592, 0.7947, 0.2271, 0.8087, 0.2272, 0.7561, 0.3868, 0.7435, 0.3866, 0.7446, 0.2569, 0.7574, 0.2573, 0.8087, 0.2272, 0.7947, 0.2271, 0.7946, 0.1947, 0.8073, 0.1955, 0.8075, 0.3872, 0.7947, 0.3872, 0.7945, 0.2592, 0.8067, 0.2588, 0.8706, 0.2566, 0.8578, 0.2561, 0.8584, 0.2256, 0.8707, 0.2257, 0.7947, 0.2271, 0.7805, 0.2268, 0.7817, 0.1942, 0.7946, 0.1947, 0.7945, 0.2592, 0.7823, 0.2588, 0.7805, 0.2268, 0.7947, 0.2271, 0.871, 0.3866, 0.8583, 0.3867, 0.8578, 0.2561, 0.8706, 0.2566, 0.7805, 0.2268, 0.7665, 0.2262, 0.7689, 0.1942, 0.7817, 0.1942, 0.7947, 0.3872, 0.7817, 0.3871, 0.7823, 0.2588, 0.7945, 0.2592, 0.8578, 0.2561, 0.8447, 0.2562, 0.8466, 0.226, 0.8584, 0.2256, 0.7665, 0.2262, 0.753, 0.2258, 0.756, 0.1945, 0.7689, 0.1942, 0.7823, 0.2588, 0.77, 0.2581, 0.7665, 0.2262, 0.7805, 0.2268, 0.8583, 0.3867, 0.8458, 0.3868, 0.8447, 0.2562, 0.8578, 0.2561, 0.753, 0.2258, 0.7399, 0.2256, 0.7429, 0.1947, 0.756, 0.1945, 0.7817, 0.3871, 0.7689, 0.387, 0.77, 0.2581, 0.7823, 0.2588, 0.8447, 0.2562, 0.8317, 0.2569, 0.8347, 0.2265, 0.8466, 0.226, 0.8707, 0.2257, 0.8584, 0.2256, 0.8585, 0.1963, 0.871, 0.1955, 0.8999, 0.8712, 0.8924, 0.8608, 0.8924, 0.8481, 0.8999, 0.8378, 0.912, 0.8338, 0.9242, 0.8378, 0.9317, 0.8481, 0.9317, 0.8608, 0.9242, 0.8712, 0.912, 0.8751, 0.8458, 0.3868, 0.8331, 0.3869, 0.8317, 0.2569, 0.8447, 0.2562, 0.8584, 0.2256, 0.8466, 0.226, 0.8456, 0.1967, 0.8585, 0.1963, 0.8204, 0.3871, 0.8075, 0.3872, 0.8067, 0.2588, 0.819, 0.2579, 0.77, 0.2581, 0.7574, 0.2573, 0.753, 0.2258, 0.7665, 0.2262, 0.8466, 0.226, 0.8347, 0.2265, 0.8327, 0.1967, 0.8456, 0.1967, 0.8924, 0.7995, 0.8999, 0.7892, 0.912, 0.7852, 0.9242, 0.7892, 0.9317, 0.7995, 0.9317, 0.8122, 0.9242, 0.8226, 0.912, 0.8265, 0.8999, 0.8226, 0.8924, 0.8122, 0.8317, 0.2569, 0.819, 0.2579, 0.8221, 0.227, 0.8347, 0.2265, 0.8722, 0.7299, 0.8563, 0.7299, 0.8563, 0.7116, 0.8722, 0.7116, 0.8214, 0.7116, 0.8214, 0.7299, 0.8049, 0.7299, 0.8049, 0.7116, 0.3476, 0.931, 0.694, 0.9313, 0.6887, 0.947, 0.3476, 0.9469, 0.3476, 0.9653, 0.6887, 0.9654, 0.694, 0.981, 0.3476, 0.9812, 0.3476, 0.9812, 0.694, 0.981, 0.694, 0.9994, 0.3476, 0.9996, 0.3476, 0.9469, 0.6887, 0.947, 0.6887, 0.9654, 0.3476, 0.9653, 0.5372, 0.4127, 0.5219, 0.413, 0.5221, 0.207, 0.5376, 0.2069, 0.4762, 0.7172, 0.4608, 0.7171, 0.4609, 0.4124, 0.4762, 0.4128, 0.553, 0.2067, 0.5376, 0.2069, 0.537, 0.0009023, 0.5523, 0.001127, 0.5531, 0.7171, 0.5378, 0.7172, 0.5372, 0.4127, 0.5525, 0.4123, 0.4609, 0.4124, 0.4455, 0.4122, 0.4446, 0.2066, 0.46, 0.2067, 0.5376, 0.2069, 0.5221, 0.207, 0.5217, 0.0006393, 0.537, 0.0009023, 0.5219, 0.413, 0.5067, 0.4131, 0.5066, 0.207, 0.5221, 0.207, 0.4608, 0.7171, 0.4455, 0.7171, 0.4455, 0.4122, 0.4609, 0.4124, 0.5221, 0.207, 0.5066, 0.207, 0.5064, 0.000446, 0.5217, 0.0006393, 0.5224, 0.7172, 0.507, 0.7172, 0.5067, 0.4131, 0.5219, 0.413, 0.4455, 0.4122, 0.4302, 0.4121, 0.4292, 0.2066, 0.4446, 0.2066, 0.5066, 0.207, 0.491, 0.2069, 0.4911, 0.000402, 0.5064, 0.000446, 0.5067, 0.4131, 0.4914, 0.413, 0.491, 0.2069, 0.5066, 0.207, 0.4455, 0.7171, 0.4302, 0.7171, 0.4302, 0.4121, 0.4455, 0.4122, 0.491, 0.2069, 0.4755, 0.2068, 0.4758, 0.0005307, 0.4911, 0.000402, 0.507, 0.7172, 0.4916, 0.7172, 0.4914, 0.413, 0.5067, 0.4131, 0.5833, 0.412, 0.5679, 0.4121, 0.5684, 0.2066, 0.5838, 0.2065, 0.4755, 0.2068, 0.46, 0.2067, 0.4604, 0.0007778, 0.4758, 0.0005307, 0.4914, 0.413, 0.4762, 0.4128, 0.4755, 0.2068, 0.491, 0.2069, 0.5838, 0.717, 0.5685, 0.717, 0.5679, 0.4121, 0.5833, 0.412, 0.46, 0.2067, 0.4446, 0.2066, 0.445, 0.001047, 0.4604, 0.0007778, 0.4916, 0.7172, 0.4762, 0.7172, 0.4762, 0.4128, 0.4914, 0.413, 0.5679, 0.4121, 0.5525, 0.4123, 0.553, 0.2067, 0.5684, 0.2066, 0.4446, 0.2066, 0.4292, 0.2066, 0.4296, 0.001231, 0.445, 0.001047, 0.9171, 0.5808, 0.9081, 0.5932, 0.8935, 0.598, 0.8788, 0.5932, 0.8698, 0.5808, 0.8698, 0.5654, 0.8788, 0.553, 0.8935, 0.5482, 0.9081, 0.553, 0.9171, 0.5654, 0.5685, 0.717, 0.5531, 0.7171, 0.5525, 0.4123, 0.5679, 0.4121, 0.5838, 0.2065, 0.5684, 0.2066, 0.5677, 0.001216, 0.5831, 0.001119, 0.5378, 0.7172, 0.5224, 0.7172, 0.5219, 0.413, 0.5372, 0.4127, 0.4762, 0.4128, 0.4609, 0.4124, 0.46, 0.2067, 0.4755, 0.2068, 0.5684, 0.2066, 0.553, 0.2067, 0.5523, 0.001127, 0.5677, 0.001216, 0.8935, 0.4969, 0.8788, 0.4921, 0.8698, 0.4797, 0.8698, 0.4643, 0.8788, 0.4519, 0.8935, 0.4472, 0.9081, 0.4519, 0.9171, 0.4643, 0.9171, 0.4797, 0.9081, 0.4921, 0.5525, 0.4123, 0.5372, 0.4127, 0.5376, 0.2069, 0.553, 0.2067, 0.8002, 0.7491, 0.7989, 0.7435, 0.8916, 0.7432, 0.8914, 0.749, 0.7989, 0.7435, 0.7983, 0.7377, 0.8916, 0.7375, 0.8916, 0.7432, 0.7983, 0.7833, 0.7989, 0.7776, 0.8916, 0.7778, 0.8916, 0.7836, 0.7989, 0.7776, 0.8002, 0.7719, 0.8914, 0.772, 0.8916, 0.7778, 0.8002, 0.7719, 0.8014, 0.7663, 0.8912, 0.7663, 0.8914, 0.772, 0.8014, 0.7663, 0.802, 0.7605, 0.8911, 0.7605, 0.8912, 0.7663, 0.5035, 0.728, 0.5035, 0.7222, 0.5076, 0.718, 0.5135, 0.718, 0.5176, 0.7222, 0.5176, 0.728, 0.5135, 0.7321, 0.5076, 0.7321, 0.802, 0.7605, 0.8014, 0.7548, 0.8912, 0.7548, 0.8911, 0.7605, 0.8014, 0.7548, 0.8002, 0.7491, 0.8914, 0.749, 0.8912, 0.7548, 0.454, 0.7321, 0.4482, 0.7321, 0.4441, 0.728, 0.4441, 0.7222, 0.4482, 0.718, 0.454, 0.718, 0.4581, 0.7222, 0.4581, 0.728, 0.505, 0.7727, 0.5043, 0.7667, 0.6095, 0.7661, 0.6089, 0.7717, 0.6097, 0.7605, 0.6095, 0.755, 0.6972, 0.7547, 0.6964, 0.7605, 0.8611, 0.5939, 0.8571, 0.5937, 0.8568, 0.5485, 0.8607, 0.5493, 0.6089, 0.7717, 0.6095, 0.7661, 0.6972, 0.7663, 0.699, 0.7718, 0.504, 0.7605, 0.5043, 0.7544, 0.6095, 0.755, 0.6097, 0.7605, 0.8571, 0.5937, 0.8532, 0.5936, 0.853, 0.5482, 0.8568, 0.5485, 0.6972, 0.7663, 0.6964, 0.7605, 0.802, 0.7605, 0.8014, 0.7663, 0.4292, 0.7605, 0.4295, 0.7548, 0.5043, 0.7544, 0.504, 0.7605, 0.8532, 0.5936, 0.8493, 0.5937, 0.8492, 0.5486, 0.853, 0.5482, 0.6095, 0.7661, 0.6097, 0.7605, 0.6964, 0.7605, 0.6972, 0.7663, 0.6972, 0.7547, 0.699, 0.7493, 0.8002, 0.7491, 0.8014, 0.7548, 0.8493, 0.5937, 0.8452, 0.594, 0.8453, 0.5493, 0.8492, 0.5486, 0.5043, 0.7667, 0.504, 0.7605, 0.6097, 0.7605, 0.6095, 0.7661, 0.6095, 0.755, 0.6089, 0.7494, 0.699, 0.7493, 0.6972, 0.7547, 0.8452, 0.594, 0.8412, 0.5942, 0.8414, 0.5501, 0.8453, 0.5493, 0.4295, 0.7663, 0.4292, 0.7605, 0.504, 0.7605, 0.5043, 0.7667, 0.5043, 0.7544, 0.505, 0.7484, 0.6089, 0.7494, 0.6095, 0.755, 0.8412, 0.5942, 0.8373, 0.5943, 0.8375, 0.5504, 0.8414, 0.5501, 0.719, 0.7317, 0.7163, 0.7344, 0.7125, 0.7342, 0.7098, 0.7313, 0.7098, 0.7273, 0.7125, 0.7246, 0.7163, 0.7248, 0.719, 0.7277, 0.4295, 0.7548, 0.4301, 0.749, 0.505, 0.7484, 0.5043, 0.7544, 0.869, 0.5942, 0.8652, 0.5941, 0.8647, 0.55, 0.8686, 0.5503, 0.4301, 0.772, 0.4295, 0.7663, 0.5043, 0.7667, 0.505, 0.7727, 0.6964, 0.7605, 0.6972, 0.7547, 0.8014, 0.7548, 0.802, 0.7605, 0.8652, 0.5941, 0.8611, 0.5939, 0.8607, 0.5493, 0.8647, 0.55, 0.699, 0.7718, 0.6972, 0.7663, 0.8014, 0.7663, 0.8002, 0.7719, 0.4307, 0.7779, 0.4301, 0.772, 0.505, 0.7727, 0.5057, 0.7785, 0.5057, 0.7785, 0.505, 0.7727, 0.6089, 0.7717, 0.6083, 0.7774, 0.6083, 0.7774, 0.6089, 0.7717, 0.699, 0.7718, 0.7008, 0.7772, 0.7008, 0.7772, 0.699, 0.7718, 0.8002, 0.7719, 0.7989, 0.7776, 0.4309, 0.784, 0.4307, 0.7779, 0.5057, 0.7785, 0.506, 0.7844, 0.506, 0.7844, 0.5057, 0.7785, 0.6083, 0.7774, 0.6081, 0.7833, 0.6081, 0.7833, 0.6083, 0.7774, 0.7008, 0.7772, 0.7016, 0.783, 0.7016, 0.783, 0.7008, 0.7772, 0.7989, 0.7776, 0.7983, 0.7833, 0.4307, 0.7431, 0.4309, 0.7371, 0.506, 0.7366, 0.5057, 0.7425, 0.5057, 0.7425, 0.506, 0.7366, 0.6081, 0.7378, 0.6083, 0.7437, 0.6083, 0.7437, 0.6081, 0.7378, 0.7016, 0.7381, 0.7008, 0.7438, 0.7008, 0.7438, 0.7016, 0.7381, 0.7983, 0.7377, 0.7989, 0.7435, 0.4301, 0.749, 0.4307, 0.7431, 0.5057, 0.7425, 0.505, 0.7484, 0.505, 0.7484, 0.5057, 0.7425, 0.6083, 0.7437, 0.6089, 0.7494, 0.6089, 0.7494, 0.6083, 0.7437, 0.7008, 0.7438, 0.699, 0.7493, 0.699, 0.7493, 0.7008, 0.7438, 0.7989, 0.7435, 0.8002, 0.7491, 0.8002, 0.7977, 0.7989, 0.7921, 0.8916, 0.7918, 0.8914, 0.7976, 0.7989, 0.7921, 0.7983, 0.7863, 0.8916, 0.786, 0.8916, 0.7918, 0.7983, 0.8319, 0.7989, 0.8262, 0.8916, 0.8264, 0.8916, 0.8322, 0.7989, 0.8262, 0.8002, 0.8205, 0.8914, 0.8206, 0.8916, 0.8264, 0.8002, 0.8205, 0.8014, 0.8149, 0.8912, 0.8149, 0.8914, 0.8206, 0.8014, 0.8149, 0.802, 0.8091, 0.8911, 0.8091, 0.8912, 0.8149, 0.5184, 0.728, 0.5184, 0.7222, 0.5225, 0.718, 0.5283, 0.718, 0.5324, 0.7222, 0.5324, 0.728, 0.5283, 0.7321, 0.5225, 0.7321, 0.802, 0.8091, 0.8014, 0.8034, 0.8912, 0.8034, 0.8911, 0.8091, 0.8014, 0.8034, 0.8002, 0.7977, 0.8914, 0.7976, 0.8912, 0.8034, 0.4689, 0.7321, 0.4631, 0.7321, 0.4589, 0.728, 0.4589, 0.7222, 0.4631, 0.718, 0.4689, 0.718, 0.473, 0.7222, 0.473, 0.728, 0.505, 0.8213, 0.5043, 0.8153, 0.6095, 0.8147, 0.6089, 0.8202, 0.6097, 0.8091, 0.6095, 0.8036, 0.6972, 0.8033, 0.6964, 0.8091, 0.6089, 0.8202, 0.6095, 0.8147, 0.6972, 0.8149, 0.699, 0.8204, 0.504, 0.8091, 0.5043, 0.803, 0.6095, 0.8036, 0.6097, 0.8091, 0.6972, 0.8149, 0.6964, 0.8091, 0.802, 0.8091, 0.8014, 0.8149, 0.4292, 0.8091, 0.4295, 0.8034, 0.5043, 0.803, 0.504, 0.8091, 0.6095, 0.8147, 0.6097, 0.8091, 0.6964, 0.8091, 0.6972, 0.8149, 0.6972, 0.8033, 0.699, 0.7979, 0.8002, 0.7977, 0.8014, 0.8034, 0.5043, 0.8153, 0.504, 0.8091, 0.6097, 0.8091, 0.6095, 0.8147, 0.6095, 0.8036, 0.6089, 0.798, 0.699, 0.7979, 0.6972, 0.8033, 0.4295, 0.8149, 0.4292, 0.8091, 0.504, 0.8091, 0.5043, 0.8153, 0.5043, 0.803, 0.505, 0.797, 0.6089, 0.798, 0.6095, 0.8036, 0.4295, 0.8034, 0.4301, 0.7976, 0.505, 0.797, 0.5043, 0.803, 0.4301, 0.8206, 0.4295, 0.8149, 0.5043, 0.8153, 0.505, 0.8213, 0.6964, 0.8091, 0.6972, 0.8033, 0.8014, 0.8034, 0.802, 0.8091, 0.699, 0.8204, 0.6972, 0.8149, 0.8014, 0.8149, 0.8002, 0.8205, 0.4307, 0.8265, 0.4301, 0.8206, 0.505, 0.8213, 0.5057, 0.8271, 0.5057, 0.8271, 0.505, 0.8213, 0.6089, 0.8202, 0.6083, 0.826, 0.6083, 0.826, 0.6089, 0.8202, 0.699, 0.8204, 0.7008, 0.8258, 0.7008, 0.8258, 0.699, 0.8204, 0.8002, 0.8205, 0.7989, 0.8262, 0.4309, 0.8326, 0.4307, 0.8265, 0.5057, 0.8271, 0.506, 0.833, 0.506, 0.833, 0.5057, 0.8271, 0.6083, 0.826, 0.6081, 0.8318, 0.6081, 0.8318, 0.6083, 0.826, 0.7008, 0.8258, 0.7016, 0.8315, 0.7016, 0.8315, 0.7008, 0.8258, 0.7989, 0.8262, 0.7983, 0.8319, 0.4307, 0.7917, 0.4309, 0.7857, 0.506, 0.7852, 0.5057, 0.7911, 0.5057, 0.7911, 0.506, 0.7852, 0.6081, 0.7864, 0.6083, 0.7923, 0.6083, 0.7923, 0.6081, 0.7864, 0.7016, 0.7867, 0.7008, 0.7924, 0.7008, 0.7924, 0.7016, 0.7867, 0.7983, 0.7863, 0.7989, 0.7921, 0.4301, 0.7976, 0.4307, 0.7917, 0.5057, 0.7911, 0.505, 0.797, 0.505, 0.797, 0.5057, 0.7911, 0.6083, 0.7923, 0.6089, 0.798, 0.6089, 0.798, 0.6083, 0.7923, 0.7008, 0.7924, 0.699, 0.7979, 0.699, 0.7979, 0.7008, 0.7924, 0.7989, 0.7921, 0.8002, 0.7977, 0.865, 0.7075, 0.8611, 0.7075, 0.8613, 0.6812, 0.8653, 0.6815, 0.8653, 0.6815, 0.8613, 0.6812, 0.8606, 0.6495, 0.8645, 0.6497, 0.8645, 0.6497, 0.8606, 0.6495, 0.8612, 0.6418, 0.8651, 0.6416, 0.8651, 0.6416, 0.8612, 0.6418, 0.8611, 0.5939, 0.8652, 0.5941, 0.8687, 0.7075, 0.865, 0.7075, 0.8653, 0.6815, 0.869, 0.6816, 0.869, 0.6816, 0.8653, 0.6815, 0.8645, 0.6497, 0.8684, 0.6499, 0.8684, 0.6499, 0.8645, 0.6497, 0.8651, 0.6416, 0.869, 0.6415, 0.869, 0.6415, 0.8651, 0.6416, 0.8652, 0.5941, 0.869, 0.5942, 0.8421, 0.7075, 0.8384, 0.7076, 0.8379, 0.6817, 0.8417, 0.6816, 0.8417, 0.6816, 0.8379, 0.6817, 0.8383, 0.6499, 0.8422, 0.6498, 0.8422, 0.6498, 0.8383, 0.6499, 0.8377, 0.6416, 0.8416, 0.6416, 0.8416, 0.6416, 0.8377, 0.6416, 0.8373, 0.5943, 0.8412, 0.5942, 0.846, 0.7076, 0.8421, 0.7075, 0.8417, 0.6816, 0.8456, 0.6813, 0.8456, 0.6813, 0.8417, 0.6816, 0.8422, 0.6498, 0.8461, 0.6496, 0.8461, 0.6496, 0.8422, 0.6498, 0.8416, 0.6416, 0.8455, 0.6418, 0.8455, 0.6418, 0.8416, 0.6416, 0.8412, 0.5942, 0.8452, 0.594, 0.8499, 0.7076, 0.846, 0.7076, 0.8456, 0.6813, 0.8495, 0.681, 0.8495, 0.681, 0.8456, 0.6813, 0.8461, 0.6496, 0.8498, 0.6494, 0.8498, 0.6494, 0.8461, 0.6496, 0.8455, 0.6418, 0.8495, 0.6421, 0.8495, 0.6421, 0.8455, 0.6418, 0.8452, 0.594, 0.8493, 0.5937, 0.8535, 0.7077, 0.8499, 0.7076, 0.8495, 0.681, 0.8535, 0.6809, 0.8535, 0.6809, 0.8495, 0.681, 0.8498, 0.6494, 0.8534, 0.6494, 0.8534, 0.6494, 0.8498, 0.6494, 0.8495, 0.6421, 0.8533, 0.6421, 0.8533, 0.6421, 0.8495, 0.6421, 0.8493, 0.5937, 0.8532, 0.5936, 0.8572, 0.7076, 0.8535, 0.7077, 0.8535, 0.6809, 0.8574, 0.681, 0.8574, 0.681, 0.8535, 0.6809, 0.8534, 0.6494, 0.8569, 0.6494, 0.8569, 0.6494, 0.8534, 0.6494, 0.8533, 0.6421, 0.8572, 0.642, 0.8572, 0.642, 0.8533, 0.6421, 0.8532, 0.5936, 0.8571, 0.5937, 0.8611, 0.7075, 0.8572, 0.7076, 0.8574, 0.681, 0.8613, 0.6812, 0.8613, 0.6812, 0.8574, 0.681, 0.8569, 0.6494, 0.8606, 0.6495, 0.8606, 0.6495, 0.8569, 0.6494, 0.8572, 0.642, 0.8612, 0.6418, 0.8612, 0.6418, 0.8572, 0.642, 0.8571, 0.5937, 0.8611, 0.5939, 0.7803, 0.671, 0.7843, 0.6712, 0.7843, 0.7164, 0.7804, 0.7156, 0.7843, 0.6712, 0.7882, 0.6713, 0.7881, 0.7167, 0.7843, 0.7164, 0.7882, 0.6713, 0.7921, 0.6712, 0.7919, 0.7164, 0.7881, 0.7167, 0.7921, 0.6712, 0.7962, 0.671, 0.7958, 0.7157, 0.7919, 0.7164, 0.7962, 0.671, 0.8002, 0.6708, 0.7997, 0.7149, 0.7958, 0.7157, 0.8002, 0.6708, 0.8041, 0.6707, 0.8036, 0.7146, 0.7997, 0.7149, 0.5747, 0.7276, 0.5709, 0.7278, 0.5682, 0.7251, 0.5682, 0.7211, 0.5709, 0.7182, 0.5747, 0.718, 0.5774, 0.7208, 0.5774, 0.7247, 0.7724, 0.6706, 0.7762, 0.6707, 0.7764, 0.7149, 0.7725, 0.7145, 0.7762, 0.6707, 0.7803, 0.671, 0.7804, 0.7156, 0.7764, 0.7149, 0.7772, 0.5529, 0.7811, 0.5528, 0.7806, 0.5836, 0.7767, 0.5833, 0.7767, 0.5833, 0.7806, 0.5836, 0.7811, 0.6153, 0.7772, 0.6151, 0.7772, 0.6151, 0.7811, 0.6153, 0.7805, 0.6231, 0.7766, 0.6233, 0.7766, 0.6233, 0.7805, 0.6231, 0.7803, 0.671, 0.7762, 0.6707, 0.7734, 0.5528, 0.7772, 0.5529, 0.7767, 0.5833, 0.7729, 0.5832, 0.7729, 0.5832, 0.7767, 0.5833, 0.7772, 0.6151, 0.7734, 0.615, 0.7734, 0.615, 0.7772, 0.6151, 0.7766, 0.6233, 0.7727, 0.6233, 0.7727, 0.6233, 0.7766, 0.6233, 0.7762, 0.6707, 0.7724, 0.6706, 0.8, 0.5529, 0.8038, 0.5529, 0.8041, 0.5833, 0.8003, 0.5834, 0.8003, 0.5834, 0.8041, 0.5833, 0.8034, 0.615, 0.7996, 0.6152, 0.7996, 0.6152, 0.8034, 0.615, 0.804, 0.6234, 0.8001, 0.6233, 0.8001, 0.6233, 0.804, 0.6234, 0.8041, 0.6707, 0.8002, 0.6708, 0.7962, 0.5529, 0.8, 0.5529, 0.8003, 0.5834, 0.7964, 0.5836, 0.7964, 0.5836, 0.8003, 0.5834, 0.7996, 0.6152, 0.7957, 0.6154, 0.7957, 0.6154, 0.7996, 0.6152, 0.8001, 0.6233, 0.7962, 0.6231, 0.7962, 0.6231, 0.8001, 0.6233, 0.8002, 0.6708, 0.7962, 0.671, 0.7923, 0.5528, 0.7962, 0.5529, 0.7964, 0.5836, 0.7924, 0.5839, 0.7924, 0.5839, 0.7964, 0.5836, 0.7957, 0.6154, 0.7919, 0.6155, 0.7919, 0.6155, 0.7957, 0.6154, 0.7962, 0.6231, 0.7922, 0.6229, 0.7922, 0.6229, 0.7962, 0.6231, 0.7962, 0.671, 0.7921, 0.6712, 0.7886, 0.5527, 0.7923, 0.5528, 0.7924, 0.5839, 0.7885, 0.584, 0.7885, 0.584, 0.7924, 0.5839, 0.7919, 0.6155, 0.7884, 0.6155, 0.7884, 0.6155, 0.7919, 0.6155, 0.7922, 0.6229, 0.7884, 0.6228, 0.7884, 0.6228, 0.7922, 0.6229, 0.7921, 0.6712, 0.7882, 0.6713, 0.7849, 0.5528, 0.7886, 0.5527, 0.7885, 0.584, 0.7846, 0.5839, 0.7846, 0.5839, 0.7885, 0.584, 0.7884, 0.6155, 0.7849, 0.6155, 0.7849, 0.6155, 0.7884, 0.6155, 0.7884, 0.6228, 0.7845, 0.6228, 0.7845, 0.6228, 0.7884, 0.6228, 0.7882, 0.6713, 0.7843, 0.6712, 0.7811, 0.5528, 0.7849, 0.5528, 0.7846, 0.5839, 0.7806, 0.5836, 0.7806, 0.5836, 0.7846, 0.5839, 0.7849, 0.6155, 0.7811, 0.6153, 0.7811, 0.6153, 0.7849, 0.6155, 0.7845, 0.6228, 0.7805, 0.6231, 0.7805, 0.6231, 0.7845, 0.6228, 0.7843, 0.6712, 0.7803, 0.671, 0.7478, 0.6781, 0.7518, 0.6783, 0.7518, 0.7235, 0.7479, 0.7228, 0.7518, 0.6783, 0.7557, 0.6784, 0.7556, 0.7238, 0.7518, 0.7235, 0.7557, 0.6784, 0.7596, 0.6784, 0.7594, 0.7235, 0.7556, 0.7238, 0.7596, 0.6784, 0.7637, 0.6782, 0.7633, 0.7228, 0.7594, 0.7235, 0.7637, 0.6782, 0.7677, 0.678, 0.7673, 0.7221, 0.7633, 0.7228, 0.7677, 0.678, 0.7716, 0.6779, 0.7711, 0.7218, 0.7673, 0.7221, 0.7391, 0.7317, 0.7364, 0.7344, 0.7326, 0.7342, 0.7299, 0.7313, 0.7299, 0.7273, 0.7326, 0.7246, 0.7364, 0.7248, 0.7391, 0.7277, 0.7399, 0.6778, 0.7438, 0.6779, 0.7439, 0.722, 0.7401, 0.7217, 0.7438, 0.6779, 0.7478, 0.6781, 0.7479, 0.7228, 0.7439, 0.722, 0.7447, 0.5564, 0.7486, 0.5564, 0.7481, 0.5907, 0.7442, 0.5905, 0.7442, 0.5905, 0.7481, 0.5907, 0.7486, 0.6225, 0.7447, 0.6223, 0.7447, 0.6223, 0.7486, 0.6225, 0.7481, 0.6302, 0.7441, 0.6304, 0.7441, 0.6304, 0.7481, 0.6302, 0.7478, 0.6781, 0.7438, 0.6779, 0.7409, 0.5564, 0.7447, 0.5564, 0.7442, 0.5905, 0.7405, 0.5903, 0.7405, 0.5903, 0.7442, 0.5905, 0.7447, 0.6223, 0.7409, 0.6221, 0.7409, 0.6221, 0.7447, 0.6223, 0.7441, 0.6304, 0.7403, 0.6304, 0.7403, 0.6304, 0.7441, 0.6304, 0.7438, 0.6779, 0.7399, 0.6778, 0.7676, 0.5565, 0.7714, 0.5565, 0.7716, 0.5904, 0.7678, 0.5905, 0.7678, 0.5905, 0.7716, 0.5904, 0.771, 0.6222, 0.7671, 0.6223, 0.7671, 0.6223, 0.771, 0.6222, 0.7715, 0.6305, 0.7677, 0.6305, 0.7677, 0.6305, 0.7715, 0.6305, 0.7716, 0.6779, 0.7677, 0.678, 0.7637, 0.5564, 0.7676, 0.5565, 0.7678, 0.5905, 0.7639, 0.5908, 0.7639, 0.5908, 0.7678, 0.5905, 0.7671, 0.6223, 0.7632, 0.6225, 0.7632, 0.6225, 0.7671, 0.6223, 0.7677, 0.6305, 0.7637, 0.6303, 0.7637, 0.6303, 0.7677, 0.6305, 0.7677, 0.678, 0.7637, 0.6782, 0.7598, 0.5564, 0.7637, 0.5564, 0.7639, 0.5908, 0.7599, 0.5911, 0.7599, 0.5911, 0.7639, 0.5908, 0.7632, 0.6225, 0.7594, 0.6227, 0.7594, 0.6227, 0.7632, 0.6225, 0.7637, 0.6303, 0.7598, 0.63, 0.7598, 0.63, 0.7637, 0.6303, 0.7637, 0.6782, 0.7596, 0.6784, 0.7561, 0.5563, 0.7598, 0.5564, 0.7599, 0.5911, 0.756, 0.5912, 0.756, 0.5912, 0.7599, 0.5911, 0.7594, 0.6227, 0.7559, 0.6227, 0.7559, 0.6227, 0.7594, 0.6227, 0.7598, 0.63, 0.7559, 0.6299, 0.7559, 0.6299, 0.7598, 0.63, 0.7596, 0.6784, 0.7557, 0.6784, 0.7524, 0.5563, 0.7561, 0.5563, 0.756, 0.5912, 0.7521, 0.591, 0.7521, 0.591, 0.756, 0.5912, 0.7559, 0.6227, 0.7524, 0.6226, 0.7524, 0.6226, 0.7559, 0.6227, 0.7559, 0.6299, 0.752, 0.63, 0.752, 0.63, 0.7559, 0.6299, 0.7557, 0.6784, 0.7518, 0.6783, 0.7486, 0.5564, 0.7524, 0.5563, 0.7521, 0.591, 0.7481, 0.5907, 0.7481, 0.5907, 0.7521, 0.591, 0.7524, 0.6226, 0.7486, 0.6225, 0.7486, 0.6225, 0.7524, 0.6226, 0.752, 0.63, 0.7481, 0.6302, 0.7481, 0.6302, 0.752, 0.63, 0.7518, 0.6783, 0.7478, 0.6781, 0.8286, 0.5954, 0.8246, 0.5952, 0.8244, 0.5501, 0.8283, 0.5508, 0.8246, 0.5952, 0.8207, 0.5952, 0.8206, 0.5498, 0.8244, 0.5501, 0.8207, 0.5952, 0.8168, 0.5953, 0.8167, 0.5501, 0.8206, 0.5498, 0.8168, 0.5953, 0.8128, 0.5955, 0.8128, 0.5509, 0.8167, 0.5501, 0.8128, 0.5955, 0.8087, 0.5957, 0.8089, 0.5516, 0.8128, 0.5509, 0.8087, 0.5957, 0.8049, 0.5958, 0.805, 0.5519, 0.8089, 0.5516, 0.6998, 0.7273, 0.7025, 0.7246, 0.7063, 0.7248, 0.709, 0.7277, 0.709, 0.7317, 0.7063, 0.7344, 0.7025, 0.7342, 0.6998, 0.7313, 0.8365, 0.5957, 0.8327, 0.5957, 0.8322, 0.5515, 0.8361, 0.5518, 0.8327, 0.5957, 0.8286, 0.5954, 0.8283, 0.5508, 0.8322, 0.5515, 0.8325, 0.7106, 0.8286, 0.7106, 0.8289, 0.6828, 0.8328, 0.683, 0.8328, 0.683, 0.8289, 0.6828, 0.8281, 0.6511, 0.8321, 0.6513, 0.8321, 0.6513, 0.8281, 0.6511, 0.8287, 0.6433, 0.8326, 0.6431, 0.8326, 0.6431, 0.8287, 0.6433, 0.8286, 0.5954, 0.8327, 0.5957, 0.8363, 0.7106, 0.8325, 0.7106, 0.8328, 0.683, 0.8365, 0.6831, 0.8365, 0.6831, 0.8328, 0.683, 0.8321, 0.6513, 0.8359, 0.6514, 0.8359, 0.6514, 0.8321, 0.6513, 0.8326, 0.6431, 0.8365, 0.6431, 0.8365, 0.6431, 0.8326, 0.6431, 0.8327, 0.5957, 0.8365, 0.5957, 0.8096, 0.7106, 0.8059, 0.7107, 0.8054, 0.6832, 0.8092, 0.6831, 0.8092, 0.6831, 0.8054, 0.6832, 0.8058, 0.6515, 0.8097, 0.6513, 0.8097, 0.6513, 0.8058, 0.6515, 0.8052, 0.6432, 0.8091, 0.6432, 0.8091, 0.6432, 0.8052, 0.6432, 0.8049, 0.5958, 0.8087, 0.5957, 0.8135, 0.7107, 0.8096, 0.7106, 0.8092, 0.6831, 0.8131, 0.6829, 0.8131, 0.6829, 0.8092, 0.6831, 0.8097, 0.6513, 0.8136, 0.6511, 0.8136, 0.6511, 0.8097, 0.6513, 0.8091, 0.6432, 0.813, 0.6434, 0.813, 0.6434, 0.8091, 0.6432, 0.8087, 0.5957, 0.8128, 0.5955, 0.8174, 0.7107, 0.8135, 0.7107, 0.8131, 0.6829, 0.8171, 0.6826, 0.8171, 0.6826, 0.8131, 0.6829, 0.8136, 0.6511, 0.8174, 0.651, 0.8174, 0.651, 0.8136, 0.6511, 0.813, 0.6434, 0.817, 0.6436, 0.817, 0.6436, 0.813, 0.6434, 0.8128, 0.5955, 0.8168, 0.5953, 0.8211, 0.7108, 0.8174, 0.7107, 0.8171, 0.6826, 0.821, 0.6824, 0.821, 0.6824, 0.8171, 0.6826, 0.8174, 0.651, 0.8209, 0.6509, 0.8209, 0.6509, 0.8174, 0.651, 0.817, 0.6436, 0.8209, 0.6437, 0.8209, 0.6437, 0.817, 0.6436, 0.8168, 0.5953, 0.8207, 0.5952, 0.8248, 0.7107, 0.8211, 0.7108, 0.821, 0.6824, 0.8249, 0.6825, 0.8249, 0.6825, 0.821, 0.6824, 0.8209, 0.6509, 0.8244, 0.6509, 0.8244, 0.6509, 0.8209, 0.6509, 0.8209, 0.6437, 0.8247, 0.6436, 0.8247, 0.6436, 0.8209, 0.6437, 0.8207, 0.5952, 0.8246, 0.5952, 0.8286, 0.7106, 0.8248, 0.7107, 0.8249, 0.6825, 0.8289, 0.6828, 0.8289, 0.6828, 0.8249, 0.6825, 0.8244, 0.6509, 0.8281, 0.6511, 0.8281, 0.6511, 0.8244, 0.6509, 0.8247, 0.6436, 0.8287, 0.6433, 0.8287, 0.6433, 0.8247, 0.6436, 0.8246, 0.5952, 0.8286, 0.5954])
me_plane.materials.append(mat_silla)
me_plane.update()

# ---- objects
ob_silla = bpy.data.objects.new('Silla', me_plane)

# ---- transforms, parenting, visibility, modifiers, constraints
ob_silla.location = (0.0, 0.0, 0.0)

# ---- collection membership
col_collection.objects.link(ob_silla)

# ---- scene / render settings (as saved in the file)
scene.frame_start = 1; scene.frame_end = 250; scene.frame_set(1)
scene.render.engine = 'CYCLES'
scene.cycles.sampling_pattern = 'TABULATED_SOBOL'
scene.cycles.use_light_tree = False
scene.cycles.bake_type = 'ROUGHNESS'
scene.view_settings.view_transform = 'Filmic'
bpy.context.view_layer.update()

# ---- added for rendering (the .blend has no active camera and no usable light): camera, sun
cam_auto = bpy.data.cameras.new('AutoCamera')
cam_auto.lens = 50.0
cam_auto.sensor_width = 36.0
cam_auto.clip_end = 1000.0
ob_auto_camera = bpy.data.objects.new('AutoCamera', cam_auto)
scene.collection.objects.link(ob_auto_camera)
ob_auto_camera.location = (3.3807, -3.74156, 3.35181)
ob_auto_camera.rotation_euler = (1.09748, -7.21219e-08, 0.694738)
scene.camera = ob_auto_camera
light_auto_sun = bpy.data.lights.new('AutoSun', 'SUN')
light_auto_sun.energy = 3.0
light_auto_sun.angle = 0.0523599
ob_auto_sun = bpy.data.objects.new('AutoSun', light_auto_sun)
scene.collection.objects.link(ob_auto_sun)
ob_auto_sun.rotation_euler = (0.872665, 0.174533, 0.523599)
bpy.context.view_layer.update()
